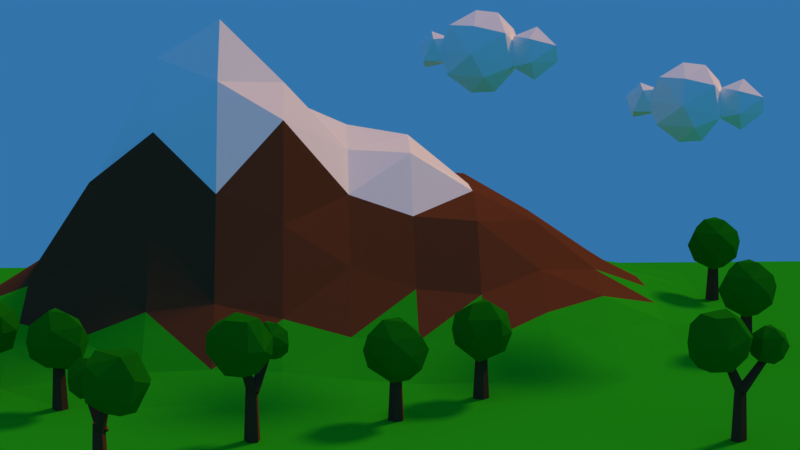 # Source: Low_Poly_Mountain.blend  (saved by Blender 2.78.0; exported with 4.5.12 LTS)
import bpy
from mathutils import Matrix  # noqa: F401  (used for matrix-valued properties, if any)

bpy.ops.wm.read_factory_settings(use_empty=True)
scene = bpy.context.scene
scene.name = 'Scene'

# ---- collections
col_collection_1 = bpy.data.collections.new('Collection 1'); scene.collection.children.link(col_collection_1)

# ---- materials (node trees are filled in below, after node groups)
mat_material_001 = bpy.data.materials.new('Material.001')
mat_material_001.alpha_threshold = 0.0
mat_material_001.use_transparent_shadow = False
mat_material_001.diffuse_color = (0.0, 0.0, 0.0, 1.0)
mat_material_001.roughness = 0.5
mat_material_001.specular_intensity = 0.0
mat_clouds = bpy.data.materials.new('Clouds')
mat_clouds.alpha_threshold = 0.0
mat_clouds.use_transparent_shadow = False
mat_clouds.diffuse_color = (1.0, 1.0, 1.0, 1.0)
mat_clouds.roughness = 0.5
mat_clouds.specular_intensity = 0.0
mat_leaves = bpy.data.materials.new('Leaves')
mat_leaves.alpha_threshold = 0.0
mat_leaves.use_transparent_shadow = False
mat_leaves.diffuse_color = (0.007555, 0.2079, 0.005294, 1.0)
mat_leaves.roughness = 0.5
mat_leaves.specular_intensity = 0.0
mat_tree_trunk = bpy.data.materials.new('Tree Trunk')
mat_tree_trunk.alpha_threshold = 0.0
mat_tree_trunk.use_transparent_shadow = False
mat_tree_trunk.diffuse_color = (0.147, 0.053, 0.027, 1.0)
mat_tree_trunk.roughness = 0.5
mat_tree_trunk.specular_intensity = 0.0
mat_ground = bpy.data.materials.new('Ground')
mat_ground.alpha_threshold = 0.0
mat_ground.use_transparent_shadow = False
mat_ground.diffuse_color = (0.01706, 0.4575, 0.01207, 1.0)
mat_ground.roughness = 0.5
mat_ground.specular_intensity = 0.0
mat_mountain_ground = bpy.data.materials.new('Mountain Ground')
mat_mountain_ground.alpha_threshold = 0.0
mat_mountain_ground.use_transparent_shadow = False
mat_mountain_ground.diffuse_color = (0.1523, 0.05049, 0.02206, 1.0)
mat_mountain_ground.roughness = 0.5
mat_mountain_ground.specular_intensity = 0.0
mat_mountain_snow = bpy.data.materials.new('Mountain Snow')
mat_mountain_snow.alpha_threshold = 0.0
mat_mountain_snow.use_transparent_shadow = False
mat_mountain_snow.diffuse_color = (1.0, 1.0, 1.0, 1.0)
mat_mountain_snow.roughness = 0.5
mat_mountain_snow.specular_intensity = 0.0

# ---- material node trees

# ---- world
world_world = bpy.data.worlds.new('World'); scene.world = world_world
world_world.use_nodes = True; world_world.node_tree.nodes.clear()
_N = world_world.node_tree.nodes; _L = world_world.node_tree.links
n0 = _N.new('ShaderNodeOutputWorld'); n0.name = 'World Output'; n0.location = (300, 300)
n1 = _N.new('ShaderNodeBackground'); n1.name = 'Background'; n1.location = (10, 300)
n1.inputs[0].default_value = (0.03235, 0.1749, 0.402, 1.0)
_L.new(n1.outputs[0], n0.inputs[0])
n0.is_active_output = True
world_world.color = (0.03235, 0.1749, 0.402)
world_world.use_sun_shadow = False
world_world.sun_shadow_jitter_overblur = 0.0
world_world.cycles.sampling_method = 'MANUAL'
world_world.light_settings.ao_factor = 0.81

# ---- cameras
cam_camera = bpy.data.cameras.new('Camera')
cam_camera.clip_end = 100.0
cam_camera.lens = 80.0
cam_camera.sensor_width = 32.0
cam_camera.sensor_height = 18.0
cam_camera.ortho_scale = 7.314
cam_camera.dof.focus_distance = 0.0
cam_camera.dof.aperture_fstop = 128.0

# ---- lights
light_sun = bpy.data.lights.new('Sun', 'SUN')
light_sun.color = (1.0, 0.446, 0.01325)
light_sun.transmission_factor = 0.0
light_sun.angle = 0.1993
light_sun.energy = 2.02
light_sun.shadow_buffer_clip_start = 0.5
light_sun.shadow_soft_size = 0.1
light_sun.shadow_cascade_max_distance = 1000.0

# ---- meshes
me_plane_001 = bpy.data.meshes.new('Plane.001')
me_plane_001.from_pydata([(-1.0, -1.0, 0.0), (1.0, -1.0, 0.0), (-1.0, 1.0, 0.0), (1.0, 1.0, 0.0)], [], [(0, 1, 3, 2)])
me_plane_001.materials.append(mat_material_001)
me_plane_001.use_remesh_preserve_volume = False
me_plane_001.use_remesh_preserve_attributes = False
me_plane_001.use_mirror_vertex_groups = False
me_plane_001.update()
me_icosphere_012 = bpy.data.meshes.new('Icosphere.012')
me_icosphere_012.from_pydata([(0.0, 0.0, -1.0), (0.7236, -0.5257, -0.4472), (-0.2764, -0.8506, -0.4472), (-0.8944, 0.0, -0.4472), (-0.2764, 0.8506, -0.4472), (0.7236, 0.5257, -0.4472), (0.2764, -0.8506, 0.4472), (-0.7236, -0.5257, 0.4472), (-0.7236, 0.5257, 0.4472), (0.2764, 0.8506, 0.4472), (0.8944, 0.0, 0.4472), (0.0, 0.0, 1.0), (-0.1625, -0.5, -0.8507), (0.4253, -0.309, -0.8507), (0.2629, -0.809, -0.5257), (0.8506, 0.0, -0.5257), (0.4253, 0.309, -0.8507), (-0.5257, 0.0, -0.8507), (-0.6882, -0.5, -0.5257), (-0.1625, 0.5, -0.8507), (-0.6882, 0.5, -0.5257), (0.2629, 0.809, -0.5257), (0.9511, -0.309, 0.0), (0.9511, 0.309, 0.0), (0.0, -1.0, 0.0), (0.5878, -0.809, 0.0), (-0.9511, -0.309, 0.0), (-0.5878, -0.809, 0.0), (-0.5878, 0.809, 0.0), (-0.9511, 0.309, 0.0), (0.5878, 0.809, 0.0), (0.0, 1.0, 0.0), (0.6882, -0.5, 0.5257), (-0.2629, -0.809, 0.5257), (-0.8506, 0.0, 0.5257), (-0.2629, 0.809, 0.5257), (0.6882, 0.5, 0.5257), (0.1625, -0.5, 0.8507), (0.5257, 0.0, 0.8507), (-0.4253, -0.309, 0.8507), (-0.4253, 0.309, 0.8507), (0.1625, 0.5, 0.8507), (0.09787, 1.603, 0.5125), (-0.2562, 1.488, 0.5125), (-0.2562, 1.116, 0.5125), (0.3167, 1.302, 0.5125), (0.09787, 1.001, 0.5125), (0.4146, 1.603, 0.3167), (-0.1584, 1.79, 0.3167), (-0.5125, 1.302, 0.3167), (-0.1584, 0.8148, 0.3167), (0.4146, 1.001, 0.3167), (1.136e-09, 1.905, -1.78e-10), (0.3541, 1.79, -1.78e-10), (-0.573, 1.488, -1.78e-10), (-0.3541, 1.79, -1.78e-10), (-0.3541, 0.8148, -1.78e-10), (-0.573, 1.116, -1.78e-10), (0.3541, 0.8148, -1.78e-10), (1.136e-09, 0.6997, -1.78e-10), (0.573, 1.488, -1.78e-10), (0.573, 1.116, -1.78e-10), (0.1584, 1.79, -0.3167), (-0.4146, 1.603, -0.3167), (-0.09787, 1.603, -0.5125), (-0.4146, 1.001, -0.3167), (-0.3167, 1.302, -0.5125), (0.2562, 1.488, -0.5125), (0.5125, 1.302, -0.3167), (0.1584, 0.8148, -0.3167), (0.2562, 1.116, -0.5125), (-0.09787, 1.001, -0.5125), (1.136e-09, 1.302, 0.6025), (0.5388, 1.302, 0.2694), (0.1665, 1.815, 0.2694), (-0.4359, 1.619, 0.2694), (-0.4359, 0.9854, 0.2694), (0.1665, 0.7897, 0.2694), (0.4359, 1.619, -0.2694), (-0.1665, 1.815, -0.2694), (-0.5388, 1.302, -0.2694), (-0.1665, 0.7897, -0.2694), (0.4359, 0.9854, -0.2694), (1.136e-09, 1.302, -0.6025), (0.07763, -0.8552, 0.4065), (-0.2032, -0.9464, 0.4065), (-0.2032, -1.242, 0.4065), (0.2512, -1.094, 0.4065), (0.07763, -1.333, 0.4065), (0.3289, -0.8552, 0.2512), (-0.1256, -0.7075, 0.2512), (-0.4065, -1.094, 0.2512), (-0.1256, -1.481, 0.2512), (0.3289, -1.333, 0.2512), (3.195e-10, -0.6162, -1.315e-09), (0.2809, -0.7075, -1.315e-09), (-0.4545, -0.9464, -1.315e-09), (-0.2809, -0.7075, -1.315e-09), (-0.2809, -1.481, -1.315e-09), (-0.4545, -1.242, -1.315e-09), (0.2809, -1.481, -1.315e-09), (3.195e-10, -1.572, -1.315e-09), (0.4545, -0.9464, -1.315e-09), (0.4545, -1.242, -1.315e-09), (0.1256, -0.7075, -0.2512), (-0.3289, -0.8552, -0.2512), (-0.07763, -0.8552, -0.4065), (-0.3289, -1.333, -0.2512), (-0.2512, -1.094, -0.4065), (0.2032, -0.9464, -0.4065), (0.4065, -1.094, -0.2512), (0.1256, -1.481, -0.2512), (0.2032, -1.242, -0.4065), (-0.07763, -1.333, -0.4065), (3.195e-10, -1.094, 0.4779), (0.4274, -1.094, 0.2137), (0.1321, -0.6876, 0.2137), (-0.3458, -0.8429, 0.2137), (-0.3458, -1.345, 0.2137), (0.1321, -1.501, 0.2137), (0.3458, -0.8429, -0.2137), (-0.1321, -0.6876, -0.2137), (-0.4274, -1.094, -0.2137), (-0.1321, -1.501, -0.2137), (0.3458, -1.345, -0.2137), (3.195e-10, -1.094, -0.4779)], [], [(0, 13, 12), (1, 13, 15), (0, 12, 17), (0, 17, 19), (0, 19, 16), (1, 15, 22), (2, 14, 24), (3, 18, 26), (4, 20, 28), (5, 21, 30), (1, 22, 25), (2, 24, 27), (3, 26, 29), (4, 28, 31), (5, 30, 23), (6, 32, 37), (7, 33, 39), (8, 34, 40), (9, 35, 41), (10, 36, 38), (38, 41, 11), (38, 36, 41), (36, 9, 41), (41, 40, 11), (41, 35, 40), (35, 8, 40), (40, 39, 11), (40, 34, 39), (34, 7, 39), (39, 37, 11), (39, 33, 37), (33, 6, 37), (37, 38, 11), (37, 32, 38), (32, 10, 38), (23, 36, 10), (23, 30, 36), (30, 9, 36), (31, 35, 9), (31, 28, 35), (28, 8, 35), (29, 34, 8), (29, 26, 34), (26, 7, 34), (27, 33, 7), (27, 24, 33), (24, 6, 33), (25, 32, 6), (25, 22, 32), (22, 10, 32), (30, 31, 9), (30, 21, 31), (21, 4, 31), (28, 29, 8), (28, 20, 29), (20, 3, 29), (26, 27, 7), (26, 18, 27), (18, 2, 27), (24, 25, 6), (24, 14, 25), (14, 1, 25), (22, 23, 10), (22, 15, 23), (15, 5, 23), (16, 21, 5), (16, 19, 21), (19, 4, 21), (19, 20, 4), (19, 17, 20), (17, 3, 20), (17, 18, 3), (17, 12, 18), (12, 2, 18), (15, 16, 5), (15, 13, 16), (13, 0, 16), (12, 14, 2), (12, 13, 14), (13, 1, 14), (71, 70, 69), (71, 81, 65), (70, 82, 69), (71, 69, 81), (70, 83, 67), (66, 71, 65), (64, 63, 79), (61, 68, 60), (65, 81, 56), (62, 79, 52), (66, 65, 80), (64, 79, 62), (61, 60, 73), (57, 65, 56), (53, 62, 52), (58, 51, 77), (54, 57, 49), (53, 74, 47), (46, 45, 72), (43, 49, 44), (42, 43, 72), (83, 70, 71), (50, 77, 46), (45, 42, 72), (82, 70, 68), (60, 53, 47), (45, 47, 42), (83, 71, 66), (54, 49, 75), (47, 74, 42), (83, 66, 64), (59, 77, 50), (42, 48, 43), (83, 64, 67), (48, 75, 43), (49, 76, 44), (79, 63, 55), (44, 50, 46), (46, 51, 45), (82, 68, 61), (60, 47, 73), (52, 48, 74), (81, 69, 59), (55, 75, 48), (57, 76, 49), (80, 65, 57), (56, 59, 50), (58, 61, 51), (78, 62, 53), (43, 44, 72), (51, 73, 45), (82, 61, 58), (63, 80, 54), (52, 55, 48), (81, 59, 56), (59, 69, 58), (56, 50, 76), (80, 57, 54), (67, 62, 78), (61, 73, 51), (76, 50, 44), (66, 80, 63), (44, 46, 72), (77, 51, 46), (53, 52, 74), (55, 54, 75), (78, 53, 60), (57, 56, 76), (59, 58, 77), (79, 55, 52), (69, 82, 58), (68, 78, 60), (73, 47, 45), (67, 64, 62), (55, 63, 54), (75, 49, 43), (68, 70, 67), (64, 66, 63), (74, 48, 42), (68, 67, 78), (113, 112, 111), (113, 123, 107), (112, 124, 111), (113, 111, 123), (112, 125, 109), (108, 113, 107), (106, 105, 121), (103, 110, 102), (107, 123, 98), (104, 121, 94), (108, 107, 122), (106, 121, 104), (103, 102, 115), (99, 107, 98), (95, 104, 94), (100, 93, 119), (96, 99, 91), (95, 116, 89), (88, 87, 114), (85, 91, 86), (84, 85, 114), (125, 112, 113), (92, 119, 88), (87, 84, 114), (124, 112, 110), (102, 95, 89), (87, 89, 84), (125, 113, 108), (96, 91, 117), (89, 116, 84), (125, 108, 106), (101, 119, 92), (84, 90, 85), (125, 106, 109), (90, 117, 85), (91, 118, 86), (121, 105, 97), (86, 92, 88), (88, 93, 87), (124, 110, 103), (102, 89, 115), (94, 90, 116), (123, 111, 101), (97, 117, 90), (99, 118, 91), (122, 107, 99), (98, 101, 92), (100, 103, 93), (120, 104, 95), (85, 86, 114), (93, 115, 87), (124, 103, 100), (105, 122, 96), (94, 97, 90), (123, 101, 98), (101, 111, 100), (98, 92, 118), (122, 99, 96), (109, 104, 120), (103, 115, 93), (118, 92, 86), (108, 122, 105), (86, 88, 114), (119, 93, 88), (95, 94, 116), (97, 96, 117), (120, 95, 102), (99, 98, 118), (101, 100, 119), (121, 97, 94), (111, 124, 100), (110, 120, 102), (115, 89, 87), (109, 106, 104), (97, 105, 96), (117, 91, 85), (110, 112, 109), (106, 108, 105), (116, 90, 84), (110, 109, 120)])
me_icosphere_012.materials.append(mat_clouds)
me_icosphere_012.use_remesh_preserve_volume = False
me_icosphere_012.use_remesh_preserve_attributes = False
me_icosphere_012.use_mirror_vertex_groups = False
me_icosphere_012.update()
me_icosphere_011 = bpy.data.meshes.new('Icosphere.011')
me_icosphere_011.from_pydata([(-0.001028, -3.52, -7.95), (-0.001028, -3.572, -6.969), (0.1254, -3.593, -7.946), (0.08108, -3.619, -6.969), (0.1254, -3.739, -7.951), (0.08108, -3.714, -6.969), (-0.001028, -3.812, -7.951), (-0.001028, -3.761, -6.969), (-0.1275, -3.739, -7.948), (-0.08313, -3.714, -6.969), (-0.1275, -3.593, -7.945), (-0.08313, -3.619, -6.969), (-0.1271, -3.273, -7.113), (0.0009122, -4.14, -6.457), (-0.4554, -3.811, -6.457), (-0.2838, -3.275, -6.457), (0.2786, -3.273, -6.457), (0.4545, -3.807, -6.457), (0.0464, -3.515, -6.205), (-0.04846, -3.807, -7.271), (-0.002967, -4.14, -7.018), (0.4533, -3.811, -7.018), (0.2236, -3.661, -7.251), (-0.4566, -3.807, -7.018), (-0.379, -3.529, -7.13), (0.2817, -3.275, -7.018), (0.5586, -3.661, -6.709), (-0.001027, -4.197, -6.738), (0.3141, -4.095, -6.738), (-0.3162, -4.095, -6.738), (-0.3162, -3.227, -6.738), (-0.5607, -3.661, -6.766), (0.3141, -3.227, -6.738), (-0.001027, -3.125, -6.738), (0.1807, -3.793, -6.224), (-0.2256, -3.661, -6.224)], [], [(0, 1, 3, 2), (2, 3, 5, 4), (4, 5, 7, 6), (6, 7, 9, 8), (3, 1, 11, 9, 7, 5), (8, 9, 11, 10), (10, 11, 1, 0), (0, 2, 4, 6, 8, 10), (19, 24, 12), (19, 12, 22), (12, 24, 30), (21, 26, 28), (20, 27, 29), (12, 30, 33), (25, 32, 26), (13, 17, 34), (14, 13, 35), (15, 14, 35), (16, 15, 18), (17, 16, 34), (34, 16, 18), (18, 15, 35), (35, 34, 18), (35, 13, 34), (26, 16, 17), (26, 32, 16), (33, 15, 16), (33, 30, 15), (31, 14, 15), (29, 13, 14), (29, 27, 13), (28, 17, 13), (28, 26, 17), (32, 33, 16), (32, 25, 33), (25, 12, 33), (30, 31, 15), (30, 24, 31), (24, 23, 31), (31, 29, 14), (31, 23, 29), (23, 20, 29), (27, 28, 13), (27, 20, 28), (20, 21, 28), (21, 25, 26), (22, 12, 25), (24, 19, 23), (19, 20, 23), (21, 22, 25), (19, 22, 20), (22, 21, 20)])
me_icosphere_011.polygons.foreach_set('material_index', [1, 1, 1, 1, 1, 1, 1, 1, 0, 0, 0, 0, 0, 0, 0, 0, 0, 0, 0, 0, 0, 0, 0, 0, 0, 0, 0, 0, 0, 0, 0, 0, 0, 0, 0, 0, 0, 0, 0, 0, 0, 0, 0, 0, 0, 0, 0, 0, 0, 0, 0, 0])
me_icosphere_011.materials.append(mat_leaves)
me_icosphere_011.materials.append(mat_tree_trunk)
me_icosphere_011.use_remesh_preserve_volume = False
me_icosphere_011.use_remesh_preserve_attributes = False
me_icosphere_011.use_mirror_vertex_groups = False
me_icosphere_011.update()
me_icosphere_010 = bpy.data.meshes.new('Icosphere.010')
me_icosphere_010.from_pydata([(0.104, 4.502, 0.8537), (0.4038, 1.406, -0.3446), (-0.7276, 2.551, -0.9296), (-1.49, 3.279, 0.4203), (-0.8297, 2.584, 1.84), (0.3407, 1.426, 1.367), (-1.21, 1.903, 0.8266), (1.498, 3.805, 0.1446), (1.608, 2.62, -0.3242), (1.555, 2.631, 1.388), (1.514, 3.681, 1.078), (0.4731, 3.769, -0.8961), (0.3034, 4.4, -0.2183), (0.387, 3.786, 1.874), (0.7432, 2.096, 1.893), (1.11, 1.911, -0.4334), (1.298, 1.7, 0.5353), (0.5532, 2.483, -1.051), (-1.01, 4.008, 0.436), (-0.4555, 3.612, -0.9214), (-0.6728, 3.513, 1.832), (-0.5086, 1.29, 0.6891), (-1.227, 2.027, -0.1072), (-0.2352, 0.724, -0.7007), (0.003618, -0.8923, 0.5238), (-0.8475, -0.2792, 0.5238), (-0.5274, 0.7197, 0.5238), (0.5215, 0.724, 0.5238), (0.8497, -0.2723, 0.5238), (0.08847, 0.2723, 0.9943), (-0.08847, -0.2723, -0.9943), (-0.003618, -0.8923, -0.5238), (0.8475, -0.2792, -0.5238), (0.4189, -1.072e-08, -0.9576), (-0.8497, -0.2723, -0.5238), (-0.705, 0.2462, -0.7314), (0.5274, 0.7197, -0.5238), (1.044, 1.276e-08, 0.05359), (0.0, -1.0, 0.0), (0.5878, -0.809, 0.0), (-0.5878, -0.809, 0.0), (-0.5878, 0.809, 0.0), (-1.044, 7.493e-09, -0.05359), (0.3226, 0.9928, 0.05359), (0.3389, -0.2462, 0.9577), (-0.4189, 6.919e-09, 0.9576), (0.2909, 1.875, -4.789), (0.2909, 1.746, -1.799), (0.7036, 1.575, -4.789), (0.5807, 1.535, -1.799), (0.546, 1.09, -4.789), (0.47, 1.194, -1.799), (0.03581, 1.09, -4.789), (0.1118, 1.194, -1.799), (-0.1218, 1.575, -4.789), (0.001132, 1.535, -1.799), (0.09973, 1.746, -2.05), (0.07243, 0.3477, -0.5416), (0.3967, 1.6, -2.167), (0.2809, 0.2457, -0.6238), (0.3112, 1.342, -2.388), (0.2209, 0.06445, -0.7791), (-0.03857, 1.328, -2.408), (-0.02467, 0.05431, -0.7929), (-0.1693, 1.577, -2.199), (-0.1164, 0.2293, -0.6462), (0.2888, 1.705, -2.331), (0.3558, 2.544, -0.4543), (0.5655, 1.508, -2.243), (0.5502, 2.406, -0.3927), (0.4467, 1.215, -2.092), (0.4667, 2.2, -0.2866), (0.09648, 1.23, -2.086), (0.2208, 2.211, -0.2826), (-0.00114, 1.533, -2.234), (0.1523, 2.424, -0.3863)], [], [(7, 12, 0), (7, 0, 10), (0, 12, 18), (9, 14, 16), (8, 15, 17), (0, 18, 20), (13, 20, 14), (1, 5, 21), (2, 1, 22), (3, 2, 22), (4, 3, 6), (5, 4, 21), (21, 4, 6), (6, 3, 22), (22, 21, 6), (22, 1, 21), (14, 4, 5), (14, 20, 4), (20, 3, 4), (20, 18, 3), (19, 2, 3), (17, 1, 2), (17, 15, 1), (16, 5, 1), (16, 14, 5), (13, 0, 20), (18, 19, 3), (18, 12, 19), (12, 11, 19), (19, 17, 2), (19, 11, 17), (11, 8, 17), (15, 16, 1), (15, 8, 16), (8, 9, 16), (9, 13, 14), (10, 0, 13), (12, 7, 11), (7, 8, 11), (9, 10, 13), (7, 10, 8), (10, 9, 8), (30, 35, 23), (30, 23, 33), (23, 35, 41), (32, 37, 39), (31, 38, 40), (23, 41, 43), (36, 43, 37), (24, 28, 44), (25, 24, 45), (26, 25, 45), (27, 26, 29), (28, 27, 44), (44, 27, 29), (29, 26, 45), (45, 44, 29), (45, 24, 44), (37, 27, 28), (37, 43, 27), (43, 26, 27), (43, 41, 26), (42, 25, 26), (40, 24, 25), (40, 38, 24), (39, 28, 24), (39, 37, 28), (36, 23, 43), (41, 42, 26), (41, 35, 42), (35, 34, 42), (42, 40, 25), (42, 34, 40), (34, 31, 40), (38, 39, 24), (38, 31, 39), (31, 32, 39), (32, 36, 37), (33, 23, 36), (35, 30, 34), (30, 31, 34), (32, 33, 36), (30, 33, 31), (33, 32, 31), (46, 47, 49, 48), (48, 49, 51, 50), (50, 51, 53, 52), (49, 47, 55, 53, 51), (52, 53, 55, 54), (54, 55, 47, 46), (46, 48, 50, 52, 54), (56, 57, 59, 58), (58, 59, 61, 60), (60, 61, 63, 62), (59, 57, 65, 63, 61), (62, 63, 65, 64), (64, 65, 57, 56), (56, 58, 60, 62, 64), (66, 67, 69, 68), (68, 69, 71, 70), (70, 71, 73, 72), (69, 67, 75, 73, 71), (72, 73, 75, 74), (74, 75, 67, 66), (66, 68, 70, 72, 74)])
me_icosphere_010.polygons.foreach_set('material_index', [0, 0, 0, 0, 0, 0, 0, 0, 0, 0, 0, 0, 0, 0, 0, 0, 0, 0, 0, 0, 0, 0, 0, 0, 0, 0, 0, 0, 0, 0, 0, 0, 0, 0, 0, 0, 0, 0, 0, 0, 0, 0, 0, 0, 0, 0, 0, 0, 0, 0, 0, 0, 0, 0, 0, 0, 0, 0, 0, 0, 0, 0, 0, 0, 0, 0, 0, 0, 0, 0, 0, 0, 0, 0, 0, 0, 0, 0, 0, 0, 0, 0, 0, 0, 1, 1, 1, 1, 1, 1, 1, 1, 1, 1, 1, 1, 1, 1, 1, 1, 1, 1, 1, 1, 1])
me_icosphere_010.materials.append(mat_leaves)
me_icosphere_010.materials.append(mat_tree_trunk)
me_icosphere_010.use_remesh_preserve_volume = False
me_icosphere_010.use_remesh_preserve_attributes = False
me_icosphere_010.use_mirror_vertex_groups = False
me_icosphere_010.update()
me_icosphere_009 = bpy.data.meshes.new('Icosphere.009')
me_icosphere_009.from_pydata([(0.104, 4.502, 0.8537), (0.4038, 1.406, -0.3446), (-0.7276, 2.551, -0.9296), (-1.49, 3.279, 0.4203), (-0.8297, 2.584, 1.84), (0.3407, 1.426, 1.367), (-1.21, 1.903, 0.8266), (1.498, 3.805, 0.1446), (1.608, 2.62, -0.3242), (1.555, 2.631, 1.388), (1.514, 3.681, 1.078), (0.4731, 3.769, -0.8961), (0.3034, 4.4, -0.2183), (0.387, 3.786, 1.874), (0.7432, 2.096, 1.893), (1.11, 1.911, -0.4334), (1.298, 1.7, 0.5353), (0.5532, 2.483, -1.051), (-1.01, 4.008, 0.436), (-0.4555, 3.612, -0.9214), (-0.6728, 3.513, 1.832), (-0.5086, 1.29, 0.6891), (-1.227, 2.027, -0.1072), (-0.2352, 0.724, -0.7007), (0.003618, -0.8923, 0.5238), (-0.8475, -0.2792, 0.5238), (-0.5274, 0.7197, 0.5238), (0.5215, 0.724, 0.5238), (0.8497, -0.2723, 0.5238), (0.08847, 0.2723, 0.9943), (-0.08847, -0.2723, -0.9943), (-0.003618, -0.8923, -0.5238), (0.8475, -0.2792, -0.5238), (0.4189, -1.072e-08, -0.9576), (-0.8497, -0.2723, -0.5238), (-0.705, 0.2462, -0.7314), (0.5274, 0.7197, -0.5238), (1.044, 1.276e-08, 0.05359), (0.0, -1.0, 0.0), (0.5878, -0.809, 0.0), (-0.5878, -0.809, 0.0), (-0.5878, 0.809, 0.0), (-1.044, 7.493e-09, -0.05359), (0.3226, 0.9928, 0.05359), (0.3389, -0.2462, 0.9577), (-0.4189, 6.919e-09, 0.9576), (0.2909, 1.875, -4.789), (0.2909, 1.746, -1.799), (0.7036, 1.575, -4.789), (0.5807, 1.535, -1.799), (0.546, 1.09, -4.789), (0.47, 1.194, -1.799), (0.03581, 1.09, -4.789), (0.1118, 1.194, -1.799), (-0.1218, 1.575, -4.789), (0.001132, 1.535, -1.799), (0.09973, 1.746, -2.05), (0.07243, 0.3477, -0.5416), (0.3967, 1.6, -2.167), (0.2809, 0.2457, -0.6238), (0.3112, 1.342, -2.388), (0.2209, 0.06445, -0.7791), (-0.03857, 1.328, -2.408), (-0.02467, 0.05431, -0.7929), (-0.1693, 1.577, -2.199), (-0.1164, 0.2293, -0.6462), (0.2888, 1.705, -2.331), (0.3558, 2.544, -0.4543), (0.5655, 1.508, -2.243), (0.5502, 2.406, -0.3927), (0.4467, 1.215, -2.092), (0.4667, 2.2, -0.2866), (0.09648, 1.23, -2.086), (0.2208, 2.211, -0.2826), (-0.00114, 1.533, -2.234), (0.1523, 2.424, -0.3863)], [], [(7, 12, 0), (7, 0, 10), (0, 12, 18), (9, 14, 16), (8, 15, 17), (0, 18, 20), (13, 20, 14), (1, 5, 21), (2, 1, 22), (3, 2, 22), (4, 3, 6), (5, 4, 21), (21, 4, 6), (6, 3, 22), (22, 21, 6), (22, 1, 21), (14, 4, 5), (14, 20, 4), (20, 3, 4), (20, 18, 3), (19, 2, 3), (17, 1, 2), (17, 15, 1), (16, 5, 1), (16, 14, 5), (13, 0, 20), (18, 19, 3), (18, 12, 19), (12, 11, 19), (19, 17, 2), (19, 11, 17), (11, 8, 17), (15, 16, 1), (15, 8, 16), (8, 9, 16), (9, 13, 14), (10, 0, 13), (12, 7, 11), (7, 8, 11), (9, 10, 13), (7, 10, 8), (10, 9, 8), (30, 35, 23), (30, 23, 33), (23, 35, 41), (32, 37, 39), (31, 38, 40), (23, 41, 43), (36, 43, 37), (24, 28, 44), (25, 24, 45), (26, 25, 45), (27, 26, 29), (28, 27, 44), (44, 27, 29), (29, 26, 45), (45, 44, 29), (45, 24, 44), (37, 27, 28), (37, 43, 27), (43, 26, 27), (43, 41, 26), (42, 25, 26), (40, 24, 25), (40, 38, 24), (39, 28, 24), (39, 37, 28), (36, 23, 43), (41, 42, 26), (41, 35, 42), (35, 34, 42), (42, 40, 25), (42, 34, 40), (34, 31, 40), (38, 39, 24), (38, 31, 39), (31, 32, 39), (32, 36, 37), (33, 23, 36), (35, 30, 34), (30, 31, 34), (32, 33, 36), (30, 33, 31), (33, 32, 31), (46, 47, 49, 48), (48, 49, 51, 50), (50, 51, 53, 52), (49, 47, 55, 53, 51), (52, 53, 55, 54), (54, 55, 47, 46), (46, 48, 50, 52, 54), (56, 57, 59, 58), (58, 59, 61, 60), (60, 61, 63, 62), (59, 57, 65, 63, 61), (62, 63, 65, 64), (64, 65, 57, 56), (56, 58, 60, 62, 64), (66, 67, 69, 68), (68, 69, 71, 70), (70, 71, 73, 72), (69, 67, 75, 73, 71), (72, 73, 75, 74), (74, 75, 67, 66), (66, 68, 70, 72, 74)])
me_icosphere_009.polygons.foreach_set('material_index', [0, 0, 0, 0, 0, 0, 0, 0, 0, 0, 0, 0, 0, 0, 0, 0, 0, 0, 0, 0, 0, 0, 0, 0, 0, 0, 0, 0, 0, 0, 0, 0, 0, 0, 0, 0, 0, 0, 0, 0, 0, 0, 0, 0, 0, 0, 0, 0, 0, 0, 0, 0, 0, 0, 0, 0, 0, 0, 0, 0, 0, 0, 0, 0, 0, 0, 0, 0, 0, 0, 0, 0, 0, 0, 0, 0, 0, 0, 0, 0, 0, 0, 0, 0, 1, 1, 1, 1, 1, 1, 1, 1, 1, 1, 1, 1, 1, 1, 1, 1, 1, 1, 1, 1, 1])
me_icosphere_009.materials.append(mat_leaves)
me_icosphere_009.materials.append(mat_tree_trunk)
me_icosphere_009.use_remesh_preserve_volume = False
me_icosphere_009.use_remesh_preserve_attributes = False
me_icosphere_009.use_mirror_vertex_groups = False
me_icosphere_009.update()
me_icosphere_008 = bpy.data.meshes.new('Icosphere.008')
me_icosphere_008.from_pydata([(-0.001028, -3.52, -7.95), (-0.001028, -3.572, -6.969), (0.1254, -3.593, -7.946), (0.08108, -3.619, -6.969), (0.1254, -3.739, -7.951), (0.08108, -3.714, -6.969), (-0.001028, -3.812, -7.951), (-0.001028, -3.761, -6.969), (-0.1275, -3.739, -7.948), (-0.08313, -3.714, -6.969), (-0.1275, -3.593, -7.945), (-0.08313, -3.619, -6.969), (-0.1271, -3.273, -7.113), (0.0009122, -4.14, -6.457), (-0.4554, -3.811, -6.457), (-0.2838, -3.275, -6.457), (0.2786, -3.273, -6.457), (0.4545, -3.807, -6.457), (0.0464, -3.515, -6.205), (-0.04846, -3.807, -7.271), (-0.002967, -4.14, -7.018), (0.4533, -3.811, -7.018), (0.2236, -3.661, -7.251), (-0.4566, -3.807, -7.018), (-0.379, -3.529, -7.13), (0.2817, -3.275, -7.018), (0.5586, -3.661, -6.709), (-0.001027, -4.197, -6.738), (0.3141, -4.095, -6.738), (-0.3162, -4.095, -6.738), (-0.3162, -3.227, -6.738), (-0.5607, -3.661, -6.766), (0.3141, -3.227, -6.738), (-0.001027, -3.125, -6.738), (0.1807, -3.793, -6.224), (-0.2256, -3.661, -6.224)], [], [(0, 1, 3, 2), (2, 3, 5, 4), (4, 5, 7, 6), (6, 7, 9, 8), (3, 1, 11, 9, 7, 5), (8, 9, 11, 10), (10, 11, 1, 0), (0, 2, 4, 6, 8, 10), (19, 24, 12), (19, 12, 22), (12, 24, 30), (21, 26, 28), (20, 27, 29), (12, 30, 33), (25, 32, 26), (13, 17, 34), (14, 13, 35), (15, 14, 35), (16, 15, 18), (17, 16, 34), (34, 16, 18), (18, 15, 35), (35, 34, 18), (35, 13, 34), (26, 16, 17), (26, 32, 16), (33, 15, 16), (33, 30, 15), (31, 14, 15), (29, 13, 14), (29, 27, 13), (28, 17, 13), (28, 26, 17), (32, 33, 16), (32, 25, 33), (25, 12, 33), (30, 31, 15), (30, 24, 31), (24, 23, 31), (31, 29, 14), (31, 23, 29), (23, 20, 29), (27, 28, 13), (27, 20, 28), (20, 21, 28), (21, 25, 26), (22, 12, 25), (24, 19, 23), (19, 20, 23), (21, 22, 25), (19, 22, 20), (22, 21, 20)])
me_icosphere_008.polygons.foreach_set('material_index', [1, 1, 1, 1, 1, 1, 1, 1, 0, 0, 0, 0, 0, 0, 0, 0, 0, 0, 0, 0, 0, 0, 0, 0, 0, 0, 0, 0, 0, 0, 0, 0, 0, 0, 0, 0, 0, 0, 0, 0, 0, 0, 0, 0, 0, 0, 0, 0, 0, 0, 0, 0])
me_icosphere_008.materials.append(mat_leaves)
me_icosphere_008.materials.append(mat_tree_trunk)
me_icosphere_008.use_remesh_preserve_volume = False
me_icosphere_008.use_remesh_preserve_attributes = False
me_icosphere_008.use_mirror_vertex_groups = False
me_icosphere_008.update()
me_icosphere_007 = bpy.data.meshes.new('Icosphere.007')
me_icosphere_007.from_pydata([(-0.09731, -3.769, -7.95), (-0.06345, -3.731, -6.969), (-0.1439, -3.631, -7.946), (-0.09371, -3.641, -6.969), (-0.04739, -3.521, -7.951), (-0.03103, -3.57, -6.969), (0.09577, -3.55, -7.951), (0.06191, -3.588, -6.969), (0.1424, -3.688, -7.948), (0.09217, -3.678, -6.969), (0.04585, -3.798, -7.945), (0.0295, -3.749, -6.969), (-0.1663, -4.038, -7.113), (0.3105, -3.303, -6.457), (0.4356, -3.852, -6.457), (-0.04723, -4.14, -6.457), (-0.4707, -3.77, -6.457), (-0.2496, -3.253, -6.457), (-0.1364, -3.742, -6.205), (0.1278, -3.585, -7.271), (0.3134, -3.306, -7.018), (-0.2462, -3.251, -7.018), (-0.1728, -3.515, -7.251), (0.4341, -3.855, -7.018), (0.192, -4.012, -7.13), (-0.4715, -3.766, -7.018), (-0.4242, -3.293, -6.709), (0.3502, -3.261, -6.738), (0.04603, -3.13, -6.738), (0.5189, -3.546, -6.738), (-0.05458, -4.197, -6.738), (0.4156, -4.033, -6.766), (-0.5275, -3.781, -6.738), (-0.3587, -4.066, -6.738), (-0.05333, -3.444, -6.224), (0.1642, -3.812, -6.224)], [], [(0, 1, 3, 2), (2, 3, 5, 4), (4, 5, 7, 6), (6, 7, 9, 8), (3, 1, 11, 9, 7, 5), (8, 9, 11, 10), (10, 11, 1, 0), (0, 2, 4, 6, 8, 10), (19, 24, 12), (19, 12, 22), (12, 24, 30), (21, 26, 28), (20, 27, 29), (12, 30, 33), (25, 32, 26), (13, 17, 34), (14, 13, 35), (15, 14, 35), (16, 15, 18), (17, 16, 34), (34, 16, 18), (18, 15, 35), (35, 34, 18), (35, 13, 34), (26, 16, 17), (26, 32, 16), (33, 15, 16), (33, 30, 15), (31, 14, 15), (29, 13, 14), (29, 27, 13), (28, 17, 13), (28, 26, 17), (32, 33, 16), (32, 25, 33), (25, 12, 33), (30, 31, 15), (30, 24, 31), (24, 23, 31), (31, 29, 14), (31, 23, 29), (23, 20, 29), (27, 28, 13), (27, 20, 28), (20, 21, 28), (21, 25, 26), (22, 12, 25), (24, 19, 23), (19, 20, 23), (21, 22, 25), (19, 22, 20), (22, 21, 20)])
me_icosphere_007.polygons.foreach_set('material_index', [1, 1, 1, 1, 1, 1, 1, 1, 0, 0, 0, 0, 0, 0, 0, 0, 0, 0, 0, 0, 0, 0, 0, 0, 0, 0, 0, 0, 0, 0, 0, 0, 0, 0, 0, 0, 0, 0, 0, 0, 0, 0, 0, 0, 0, 0, 0, 0, 0, 0, 0, 0])
me_icosphere_007.materials.append(mat_leaves)
me_icosphere_007.materials.append(mat_tree_trunk)
me_icosphere_007.use_remesh_preserve_volume = False
me_icosphere_007.use_remesh_preserve_attributes = False
me_icosphere_007.use_mirror_vertex_groups = False
me_icosphere_007.update()
me_icosphere_006 = bpy.data.meshes.new('Icosphere.006')
me_icosphere_006.from_pydata([(0.1328, -3.708, -7.95), (0.08415, -3.692, -6.969), (0.02407, -3.806, -7.946), (0.01354, -3.756, -6.969), (-0.1147, -3.76, -7.951), (-0.07656, -3.726, -6.969), (-0.1447, -3.617, -7.951), (-0.09604, -3.633, -6.969), (-0.03596, -3.52, -7.948), (-0.02543, -3.57, -6.969), (0.1028, -3.565, -7.945), (0.06467, -3.6, -6.969), (0.4072, -3.666, -7.113), (-0.4561, -3.517, -6.457), (-0.001672, -3.186, -6.457), (0.4538, -3.516, -6.457), (0.2809, -4.051, -6.457), (-0.2815, -4.052, -6.457), (0.1231, -3.755, -6.205), (-0.1249, -3.574, -7.271), (-0.4549, -3.514, -7.018), (-0.2846, -4.05, -7.018), (-0.07083, -3.878, -7.251), (0.002209, -3.186, -7.018), (0.2422, -3.347, -7.13), (0.2778, -4.053, -7.018), (-0.1752, -4.196, -6.709), (-0.5104, -3.498, -6.738), (-0.5112, -3.829, -6.738), (-0.315, -3.23, -6.738), (0.5094, -3.5, -6.738), (0.1733, -3.133, -6.766), (0.3132, -4.099, -6.738), (0.5086, -3.832, -6.738), (-0.1829, -3.796, -6.224), (0.06902, -3.451, -6.224)], [], [(0, 1, 3, 2), (2, 3, 5, 4), (4, 5, 7, 6), (6, 7, 9, 8), (3, 1, 11, 9, 7, 5), (8, 9, 11, 10), (10, 11, 1, 0), (0, 2, 4, 6, 8, 10), (19, 24, 12), (19, 12, 22), (12, 24, 30), (21, 26, 28), (20, 27, 29), (12, 30, 33), (25, 32, 26), (13, 17, 34), (14, 13, 35), (15, 14, 35), (16, 15, 18), (17, 16, 34), (34, 16, 18), (18, 15, 35), (35, 34, 18), (35, 13, 34), (26, 16, 17), (26, 32, 16), (33, 15, 16), (33, 30, 15), (31, 14, 15), (29, 13, 14), (29, 27, 13), (28, 17, 13), (28, 26, 17), (32, 33, 16), (32, 25, 33), (25, 12, 33), (30, 31, 15), (30, 24, 31), (24, 23, 31), (31, 29, 14), (31, 23, 29), (23, 20, 29), (27, 28, 13), (27, 20, 28), (20, 21, 28), (21, 25, 26), (22, 12, 25), (24, 19, 23), (19, 20, 23), (21, 22, 25), (19, 22, 20), (22, 21, 20)])
me_icosphere_006.polygons.foreach_set('material_index', [1, 1, 1, 1, 1, 1, 1, 1, 0, 0, 0, 0, 0, 0, 0, 0, 0, 0, 0, 0, 0, 0, 0, 0, 0, 0, 0, 0, 0, 0, 0, 0, 0, 0, 0, 0, 0, 0, 0, 0, 0, 0, 0, 0, 0, 0, 0, 0, 0, 0, 0, 0])
me_icosphere_006.materials.append(mat_leaves)
me_icosphere_006.materials.append(mat_tree_trunk)
me_icosphere_006.use_remesh_preserve_volume = False
me_icosphere_006.use_remesh_preserve_attributes = False
me_icosphere_006.use_mirror_vertex_groups = False
me_icosphere_006.update()
me_icosphere_005 = bpy.data.meshes.new('Icosphere.005')
me_icosphere_005.from_pydata([(-0.001028, -3.52, -7.95), (-0.001028, -3.572, -6.969), (0.1254, -3.593, -7.946), (0.08108, -3.619, -6.969), (0.1254, -3.739, -7.951), (0.08108, -3.714, -6.969), (-0.001028, -3.812, -7.951), (-0.001028, -3.761, -6.969), (-0.1275, -3.739, -7.948), (-0.08313, -3.714, -6.969), (-0.1275, -3.593, -7.945), (-0.08313, -3.619, -6.969), (-0.1271, -3.273, -7.113), (0.0009122, -4.14, -6.457), (-0.4554, -3.811, -6.457), (-0.2838, -3.275, -6.457), (0.2786, -3.273, -6.457), (0.4545, -3.807, -6.457), (0.0464, -3.515, -6.205), (-0.04846, -3.807, -7.271), (-0.002967, -4.14, -7.018), (0.4533, -3.811, -7.018), (0.2236, -3.661, -7.251), (-0.4566, -3.807, -7.018), (-0.379, -3.529, -7.13), (0.2817, -3.275, -7.018), (0.5586, -3.661, -6.709), (-0.001027, -4.197, -6.738), (0.3141, -4.095, -6.738), (-0.3162, -4.095, -6.738), (-0.3162, -3.227, -6.738), (-0.5607, -3.661, -6.766), (0.3141, -3.227, -6.738), (-0.001027, -3.125, -6.738), (0.1807, -3.793, -6.224), (-0.2256, -3.661, -6.224)], [], [(0, 1, 3, 2), (2, 3, 5, 4), (4, 5, 7, 6), (6, 7, 9, 8), (3, 1, 11, 9, 7, 5), (8, 9, 11, 10), (10, 11, 1, 0), (0, 2, 4, 6, 8, 10), (19, 24, 12), (19, 12, 22), (12, 24, 30), (21, 26, 28), (20, 27, 29), (12, 30, 33), (25, 32, 26), (13, 17, 34), (14, 13, 35), (15, 14, 35), (16, 15, 18), (17, 16, 34), (34, 16, 18), (18, 15, 35), (35, 34, 18), (35, 13, 34), (26, 16, 17), (26, 32, 16), (33, 15, 16), (33, 30, 15), (31, 14, 15), (29, 13, 14), (29, 27, 13), (28, 17, 13), (28, 26, 17), (32, 33, 16), (32, 25, 33), (25, 12, 33), (30, 31, 15), (30, 24, 31), (24, 23, 31), (31, 29, 14), (31, 23, 29), (23, 20, 29), (27, 28, 13), (27, 20, 28), (20, 21, 28), (21, 25, 26), (22, 12, 25), (24, 19, 23), (19, 20, 23), (21, 22, 25), (19, 22, 20), (22, 21, 20)])
me_icosphere_005.polygons.foreach_set('material_index', [1, 1, 1, 1, 1, 1, 1, 1, 0, 0, 0, 0, 0, 0, 0, 0, 0, 0, 0, 0, 0, 0, 0, 0, 0, 0, 0, 0, 0, 0, 0, 0, 0, 0, 0, 0, 0, 0, 0, 0, 0, 0, 0, 0, 0, 0, 0, 0, 0, 0, 0, 0])
me_icosphere_005.materials.append(mat_leaves)
me_icosphere_005.materials.append(mat_tree_trunk)
me_icosphere_005.use_remesh_preserve_volume = False
me_icosphere_005.use_remesh_preserve_attributes = False
me_icosphere_005.use_mirror_vertex_groups = False
me_icosphere_005.update()
me_icosphere_004 = bpy.data.meshes.new('Icosphere.004')
me_icosphere_004.from_pydata([(0.134, -3.705, -7.95), (0.08494, -3.69, -6.969), (0.02803, -3.805, -7.946), (0.01611, -3.755, -6.969), (-0.112, -3.763, -7.951), (-0.07477, -3.728, -6.969), (-0.1459, -3.621, -7.951), (-0.09683, -3.636, -6.969), (-0.03992, -3.521, -7.948), (-0.028, -3.571, -6.969), (0.1001, -3.563, -7.945), (0.06288, -3.598, -6.969), (0.4072, -3.654, -7.113), (-0.46, -3.53, -6.457), (-0.01494, -3.186, -6.457), (0.4496, -3.503, -6.457), (0.2916, -4.043, -6.457), (-0.2705, -4.06, -6.457), (0.1256, -3.752, -6.205), (-0.1273, -3.578, -7.271), (-0.4589, -3.526, -7.018), (-0.2737, -4.057, -7.018), (-0.06482, -3.88, -7.251), (-0.01106, -3.186, -7.018), (0.2333, -3.34, -7.13), (0.2885, -4.045, -7.018), (-0.1602, -4.201, -6.709), (-0.5148, -3.512, -6.738), (-0.5064, -3.843, -6.738), (-0.3269, -3.239, -6.738), (0.5047, -3.486, -6.738), (0.1585, -3.128, -6.766), (0.3252, -4.09, -6.738), (0.5131, -3.817, -6.738), (-0.1791, -3.801, -6.224), (0.0631, -3.449, -6.224)], [], [(0, 1, 3, 2), (2, 3, 5, 4), (4, 5, 7, 6), (6, 7, 9, 8), (3, 1, 11, 9, 7, 5), (8, 9, 11, 10), (10, 11, 1, 0), (0, 2, 4, 6, 8, 10), (19, 24, 12), (19, 12, 22), (12, 24, 30), (21, 26, 28), (20, 27, 29), (12, 30, 33), (25, 32, 26), (13, 17, 34), (14, 13, 35), (15, 14, 35), (16, 15, 18), (17, 16, 34), (34, 16, 18), (18, 15, 35), (35, 34, 18), (35, 13, 34), (26, 16, 17), (26, 32, 16), (33, 15, 16), (33, 30, 15), (31, 14, 15), (29, 13, 14), (29, 27, 13), (28, 17, 13), (28, 26, 17), (32, 33, 16), (32, 25, 33), (25, 12, 33), (30, 31, 15), (30, 24, 31), (24, 23, 31), (31, 29, 14), (31, 23, 29), (23, 20, 29), (27, 28, 13), (27, 20, 28), (20, 21, 28), (21, 25, 26), (22, 12, 25), (24, 19, 23), (19, 20, 23), (21, 22, 25), (19, 22, 20), (22, 21, 20)])
me_icosphere_004.polygons.foreach_set('material_index', [1, 1, 1, 1, 1, 1, 1, 1, 0, 0, 0, 0, 0, 0, 0, 0, 0, 0, 0, 0, 0, 0, 0, 0, 0, 0, 0, 0, 0, 0, 0, 0, 0, 0, 0, 0, 0, 0, 0, 0, 0, 0, 0, 0, 0, 0, 0, 0, 0, 0, 0, 0])
me_icosphere_004.materials.append(mat_leaves)
me_icosphere_004.materials.append(mat_tree_trunk)
me_icosphere_004.use_remesh_preserve_volume = False
me_icosphere_004.use_remesh_preserve_attributes = False
me_icosphere_004.use_mirror_vertex_groups = False
me_icosphere_004.update()
me_icosphere_003 = bpy.data.meshes.new('Icosphere.003')
me_icosphere_003.from_pydata([(0.0, 0.0, -1.0), (0.7236, -0.5257, -0.4472), (-0.2764, -0.8506, -0.4472), (-0.8944, 0.0, -0.4472), (-0.2764, 0.8506, -0.4472), (0.7236, 0.5257, -0.4472), (0.2764, -0.8506, 0.4472), (-0.7236, -0.5257, 0.4472), (-0.7236, 0.5257, 0.4472), (0.2764, 0.8506, 0.4472), (0.8944, 0.0, 0.4472), (0.0, 0.0, 1.0), (-0.1625, -0.5, -0.8507), (0.4253, -0.309, -0.8507), (0.2629, -0.809, -0.5257), (0.8506, 0.0, -0.5257), (0.4253, 0.309, -0.8507), (-0.5257, 0.0, -0.8507), (-0.6882, -0.5, -0.5257), (-0.1625, 0.5, -0.8507), (-0.6882, 0.5, -0.5257), (0.2629, 0.809, -0.5257), (0.9511, -0.309, 0.0), (0.9511, 0.309, 0.0), (0.0, -1.0, 0.0), (0.5878, -0.809, 0.0), (-0.9511, -0.309, 0.0), (-0.5878, -0.809, 0.0), (-0.5878, 0.809, 0.0), (-0.9511, 0.309, 0.0), (0.5878, 0.809, 0.0), (0.0, 1.0, 0.0), (0.6882, -0.5, 0.5257), (-0.2629, -0.809, 0.5257), (-0.8506, 0.0, 0.5257), (-0.2629, 0.809, 0.5257), (0.6882, 0.5, 0.5257), (0.1625, -0.5, 0.8507), (0.5257, 0.0, 0.8507), (-0.4253, -0.309, 0.8507), (-0.4253, 0.309, 0.8507), (0.1625, 0.5, 0.8507), (0.09787, 1.603, 0.5125), (-0.2562, 1.488, 0.5125), (-0.2562, 1.116, 0.5125), (0.3167, 1.302, 0.5125), (0.09787, 1.001, 0.5125), (0.4146, 1.603, 0.3167), (-0.1584, 1.79, 0.3167), (-0.5125, 1.302, 0.3167), (-0.1584, 0.8148, 0.3167), (0.4146, 1.001, 0.3167), (1.136e-09, 1.905, -1.78e-10), (0.3541, 1.79, -1.78e-10), (-0.573, 1.488, -1.78e-10), (-0.3541, 1.79, -1.78e-10), (-0.3541, 0.8148, -1.78e-10), (-0.573, 1.116, -1.78e-10), (0.3541, 0.8148, -1.78e-10), (1.136e-09, 0.6997, -1.78e-10), (0.573, 1.488, -1.78e-10), (0.573, 1.116, -1.78e-10), (0.1584, 1.79, -0.3167), (-0.4146, 1.603, -0.3167), (-0.09787, 1.603, -0.5125), (-0.4146, 1.001, -0.3167), (-0.3167, 1.302, -0.5125), (0.2562, 1.488, -0.5125), (0.5125, 1.302, -0.3167), (0.1584, 0.8148, -0.3167), (0.2562, 1.116, -0.5125), (-0.09787, 1.001, -0.5125), (1.136e-09, 1.302, 0.6025), (0.5388, 1.302, 0.2694), (0.1665, 1.815, 0.2694), (-0.4359, 1.619, 0.2694), (-0.4359, 0.9854, 0.2694), (0.1665, 0.7897, 0.2694), (0.4359, 1.619, -0.2694), (-0.1665, 1.815, -0.2694), (-0.5388, 1.302, -0.2694), (-0.1665, 0.7897, -0.2694), (0.4359, 0.9854, -0.2694), (1.136e-09, 1.302, -0.6025), (0.07763, -0.8552, 0.4065), (-0.2032, -0.9464, 0.4065), (-0.2032, -1.242, 0.4065), (0.2512, -1.094, 0.4065), (0.07763, -1.333, 0.4065), (0.3289, -0.8552, 0.2512), (-0.1256, -0.7075, 0.2512), (-0.4065, -1.094, 0.2512), (-0.1256, -1.481, 0.2512), (0.3289, -1.333, 0.2512), (3.195e-10, -0.6162, -1.315e-09), (0.2809, -0.7075, -1.315e-09), (-0.4545, -0.9464, -1.315e-09), (-0.2809, -0.7075, -1.315e-09), (-0.2809, -1.481, -1.315e-09), (-0.4545, -1.242, -1.315e-09), (0.2809, -1.481, -1.315e-09), (3.195e-10, -1.572, -1.315e-09), (0.4545, -0.9464, -1.315e-09), (0.4545, -1.242, -1.315e-09), (0.1256, -0.7075, -0.2512), (-0.3289, -0.8552, -0.2512), (-0.07763, -0.8552, -0.4065), (-0.3289, -1.333, -0.2512), (-0.2512, -1.094, -0.4065), (0.2032, -0.9464, -0.4065), (0.4065, -1.094, -0.2512), (0.1256, -1.481, -0.2512), (0.2032, -1.242, -0.4065), (-0.07763, -1.333, -0.4065), (3.195e-10, -1.094, 0.4779), (0.4274, -1.094, 0.2137), (0.1321, -0.6876, 0.2137), (-0.3458, -0.8429, 0.2137), (-0.3458, -1.345, 0.2137), (0.1321, -1.501, 0.2137), (0.3458, -0.8429, -0.2137), (-0.1321, -0.6876, -0.2137), (-0.4274, -1.094, -0.2137), (-0.1321, -1.501, -0.2137), (0.3458, -1.345, -0.2137), (3.195e-10, -1.094, -0.4779)], [], [(0, 13, 12), (1, 13, 15), (0, 12, 17), (0, 17, 19), (0, 19, 16), (1, 15, 22), (2, 14, 24), (3, 18, 26), (4, 20, 28), (5, 21, 30), (1, 22, 25), (2, 24, 27), (3, 26, 29), (4, 28, 31), (5, 30, 23), (6, 32, 37), (7, 33, 39), (8, 34, 40), (9, 35, 41), (10, 36, 38), (38, 41, 11), (38, 36, 41), (36, 9, 41), (41, 40, 11), (41, 35, 40), (35, 8, 40), (40, 39, 11), (40, 34, 39), (34, 7, 39), (39, 37, 11), (39, 33, 37), (33, 6, 37), (37, 38, 11), (37, 32, 38), (32, 10, 38), (23, 36, 10), (23, 30, 36), (30, 9, 36), (31, 35, 9), (31, 28, 35), (28, 8, 35), (29, 34, 8), (29, 26, 34), (26, 7, 34), (27, 33, 7), (27, 24, 33), (24, 6, 33), (25, 32, 6), (25, 22, 32), (22, 10, 32), (30, 31, 9), (30, 21, 31), (21, 4, 31), (28, 29, 8), (28, 20, 29), (20, 3, 29), (26, 27, 7), (26, 18, 27), (18, 2, 27), (24, 25, 6), (24, 14, 25), (14, 1, 25), (22, 23, 10), (22, 15, 23), (15, 5, 23), (16, 21, 5), (16, 19, 21), (19, 4, 21), (19, 20, 4), (19, 17, 20), (17, 3, 20), (17, 18, 3), (17, 12, 18), (12, 2, 18), (15, 16, 5), (15, 13, 16), (13, 0, 16), (12, 14, 2), (12, 13, 14), (13, 1, 14), (71, 70, 69), (71, 81, 65), (70, 82, 69), (71, 69, 81), (70, 83, 67), (66, 71, 65), (64, 63, 79), (61, 68, 60), (65, 81, 56), (62, 79, 52), (66, 65, 80), (64, 79, 62), (61, 60, 73), (57, 65, 56), (53, 62, 52), (58, 51, 77), (54, 57, 49), (53, 74, 47), (46, 45, 72), (43, 49, 44), (42, 43, 72), (83, 70, 71), (50, 77, 46), (45, 42, 72), (82, 70, 68), (60, 53, 47), (45, 47, 42), (83, 71, 66), (54, 49, 75), (47, 74, 42), (83, 66, 64), (59, 77, 50), (42, 48, 43), (83, 64, 67), (48, 75, 43), (49, 76, 44), (79, 63, 55), (44, 50, 46), (46, 51, 45), (82, 68, 61), (60, 47, 73), (52, 48, 74), (81, 69, 59), (55, 75, 48), (57, 76, 49), (80, 65, 57), (56, 59, 50), (58, 61, 51), (78, 62, 53), (43, 44, 72), (51, 73, 45), (82, 61, 58), (63, 80, 54), (52, 55, 48), (81, 59, 56), (59, 69, 58), (56, 50, 76), (80, 57, 54), (67, 62, 78), (61, 73, 51), (76, 50, 44), (66, 80, 63), (44, 46, 72), (77, 51, 46), (53, 52, 74), (55, 54, 75), (78, 53, 60), (57, 56, 76), (59, 58, 77), (79, 55, 52), (69, 82, 58), (68, 78, 60), (73, 47, 45), (67, 64, 62), (55, 63, 54), (75, 49, 43), (68, 70, 67), (64, 66, 63), (74, 48, 42), (68, 67, 78), (113, 112, 111), (113, 123, 107), (112, 124, 111), (113, 111, 123), (112, 125, 109), (108, 113, 107), (106, 105, 121), (103, 110, 102), (107, 123, 98), (104, 121, 94), (108, 107, 122), (106, 121, 104), (103, 102, 115), (99, 107, 98), (95, 104, 94), (100, 93, 119), (96, 99, 91), (95, 116, 89), (88, 87, 114), (85, 91, 86), (84, 85, 114), (125, 112, 113), (92, 119, 88), (87, 84, 114), (124, 112, 110), (102, 95, 89), (87, 89, 84), (125, 113, 108), (96, 91, 117), (89, 116, 84), (125, 108, 106), (101, 119, 92), (84, 90, 85), (125, 106, 109), (90, 117, 85), (91, 118, 86), (121, 105, 97), (86, 92, 88), (88, 93, 87), (124, 110, 103), (102, 89, 115), (94, 90, 116), (123, 111, 101), (97, 117, 90), (99, 118, 91), (122, 107, 99), (98, 101, 92), (100, 103, 93), (120, 104, 95), (85, 86, 114), (93, 115, 87), (124, 103, 100), (105, 122, 96), (94, 97, 90), (123, 101, 98), (101, 111, 100), (98, 92, 118), (122, 99, 96), (109, 104, 120), (103, 115, 93), (118, 92, 86), (108, 122, 105), (86, 88, 114), (119, 93, 88), (95, 94, 116), (97, 96, 117), (120, 95, 102), (99, 98, 118), (101, 100, 119), (121, 97, 94), (111, 124, 100), (110, 120, 102), (115, 89, 87), (109, 106, 104), (97, 105, 96), (117, 91, 85), (110, 112, 109), (106, 108, 105), (116, 90, 84), (110, 109, 120)])
me_icosphere_003.materials.append(mat_clouds)
me_icosphere_003.use_remesh_preserve_volume = False
me_icosphere_003.use_remesh_preserve_attributes = False
me_icosphere_003.use_mirror_vertex_groups = False
me_icosphere_003.update()
me_icosphere_001 = bpy.data.meshes.new('Icosphere.001')
me_icosphere_001.from_pydata([(0.104, 4.502, 0.8537), (0.4038, 1.406, -0.3446), (-0.7276, 2.551, -0.9296), (-1.49, 3.279, 0.4203), (-0.8297, 2.584, 1.84), (0.3407, 1.426, 1.367), (-1.21, 1.903, 0.8266), (1.498, 3.805, 0.1446), (1.608, 2.62, -0.3242), (1.555, 2.631, 1.388), (1.514, 3.681, 1.078), (0.4731, 3.769, -0.8961), (0.3034, 4.4, -0.2183), (0.387, 3.786, 1.874), (0.7432, 2.096, 1.893), (1.11, 1.911, -0.4334), (1.298, 1.7, 0.5353), (0.5532, 2.483, -1.051), (-1.01, 4.008, 0.436), (-0.4555, 3.612, -0.9214), (-0.6728, 3.513, 1.832), (-0.5086, 1.29, 0.6891), (-1.227, 2.027, -0.1072), (-0.2352, 0.724, -0.7007), (0.003618, -0.8923, 0.5238), (-0.8475, -0.2792, 0.5238), (-0.5274, 0.7197, 0.5238), (0.5215, 0.724, 0.5238), (0.8497, -0.2723, 0.5238), (0.08847, 0.2723, 0.9943), (-0.08847, -0.2723, -0.9943), (-0.003618, -0.8923, -0.5238), (0.8475, -0.2792, -0.5238), (0.4189, -1.072e-08, -0.9576), (-0.8497, -0.2723, -0.5238), (-0.705, 0.2462, -0.7314), (0.5274, 0.7197, -0.5238), (1.044, 1.276e-08, 0.05359), (0.0, -1.0, 0.0), (0.5878, -0.809, 0.0), (-0.5878, -0.809, 0.0), (-0.5878, 0.809, 0.0), (-1.044, 7.493e-09, -0.05359), (0.3226, 0.9928, 0.05359), (0.3389, -0.2462, 0.9577), (-0.4189, 6.919e-09, 0.9576), (0.2909, 1.875, -4.789), (0.2909, 1.746, -1.799), (0.7036, 1.575, -4.789), (0.5807, 1.535, -1.799), (0.546, 1.09, -4.789), (0.47, 1.194, -1.799), (0.03581, 1.09, -4.789), (0.1118, 1.194, -1.799), (-0.1218, 1.575, -4.789), (0.001132, 1.535, -1.799), (0.09973, 1.746, -2.05), (0.07243, 0.3477, -0.5416), (0.3967, 1.6, -2.167), (0.2809, 0.2457, -0.6238), (0.3112, 1.342, -2.388), (0.2209, 0.06445, -0.7791), (-0.03857, 1.328, -2.408), (-0.02467, 0.05431, -0.7929), (-0.1693, 1.577, -2.199), (-0.1164, 0.2293, -0.6462), (0.2888, 1.705, -2.331), (0.3558, 2.544, -0.4543), (0.5655, 1.508, -2.243), (0.5502, 2.406, -0.3927), (0.4467, 1.215, -2.092), (0.4667, 2.2, -0.2866), (0.09648, 1.23, -2.086), (0.2208, 2.211, -0.2826), (-0.00114, 1.533, -2.234), (0.1523, 2.424, -0.3863)], [], [(7, 12, 0), (7, 0, 10), (0, 12, 18), (9, 14, 16), (8, 15, 17), (0, 18, 20), (13, 20, 14), (1, 5, 21), (2, 1, 22), (3, 2, 22), (4, 3, 6), (5, 4, 21), (21, 4, 6), (6, 3, 22), (22, 21, 6), (22, 1, 21), (14, 4, 5), (14, 20, 4), (20, 3, 4), (20, 18, 3), (19, 2, 3), (17, 1, 2), (17, 15, 1), (16, 5, 1), (16, 14, 5), (13, 0, 20), (18, 19, 3), (18, 12, 19), (12, 11, 19), (19, 17, 2), (19, 11, 17), (11, 8, 17), (15, 16, 1), (15, 8, 16), (8, 9, 16), (9, 13, 14), (10, 0, 13), (12, 7, 11), (7, 8, 11), (9, 10, 13), (7, 10, 8), (10, 9, 8), (30, 35, 23), (30, 23, 33), (23, 35, 41), (32, 37, 39), (31, 38, 40), (23, 41, 43), (36, 43, 37), (24, 28, 44), (25, 24, 45), (26, 25, 45), (27, 26, 29), (28, 27, 44), (44, 27, 29), (29, 26, 45), (45, 44, 29), (45, 24, 44), (37, 27, 28), (37, 43, 27), (43, 26, 27), (43, 41, 26), (42, 25, 26), (40, 24, 25), (40, 38, 24), (39, 28, 24), (39, 37, 28), (36, 23, 43), (41, 42, 26), (41, 35, 42), (35, 34, 42), (42, 40, 25), (42, 34, 40), (34, 31, 40), (38, 39, 24), (38, 31, 39), (31, 32, 39), (32, 36, 37), (33, 23, 36), (35, 30, 34), (30, 31, 34), (32, 33, 36), (30, 33, 31), (33, 32, 31), (46, 47, 49, 48), (48, 49, 51, 50), (50, 51, 53, 52), (49, 47, 55, 53, 51), (52, 53, 55, 54), (54, 55, 47, 46), (46, 48, 50, 52, 54), (56, 57, 59, 58), (58, 59, 61, 60), (60, 61, 63, 62), (59, 57, 65, 63, 61), (62, 63, 65, 64), (64, 65, 57, 56), (56, 58, 60, 62, 64), (66, 67, 69, 68), (68, 69, 71, 70), (70, 71, 73, 72), (69, 67, 75, 73, 71), (72, 73, 75, 74), (74, 75, 67, 66), (66, 68, 70, 72, 74)])
me_icosphere_001.polygons.foreach_set('material_index', [0, 0, 0, 0, 0, 0, 0, 0, 0, 0, 0, 0, 0, 0, 0, 0, 0, 0, 0, 0, 0, 0, 0, 0, 0, 0, 0, 0, 0, 0, 0, 0, 0, 0, 0, 0, 0, 0, 0, 0, 0, 0, 0, 0, 0, 0, 0, 0, 0, 0, 0, 0, 0, 0, 0, 0, 0, 0, 0, 0, 0, 0, 0, 0, 0, 0, 0, 0, 0, 0, 0, 0, 0, 0, 0, 0, 0, 0, 0, 0, 0, 0, 0, 0, 1, 1, 1, 1, 1, 1, 1, 1, 1, 1, 1, 1, 1, 1, 1, 1, 1, 1, 1, 1, 1])
me_icosphere_001.materials.append(mat_leaves)
me_icosphere_001.materials.append(mat_tree_trunk)
me_icosphere_001.use_remesh_preserve_volume = False
me_icosphere_001.use_remesh_preserve_attributes = False
me_icosphere_001.use_mirror_vertex_groups = False
me_icosphere_001.update()
me_plane = bpy.data.meshes.new('Plane')
me_plane.from_pydata([(-7.999, -7.999, 0.0), (7.999, -7.999, 0.0), (-7.999, 7.999, 0.0), (7.999, 7.999, 0.0), (-7.999, 0.0, 0.0), (0.0, -7.999, 0.0), (7.999, 0.0, 0.0), (0.0, 7.999, 0.7898), (0.0, 0.0, 0.00304), (-7.999, -4.0, 0.0), (4.0, -7.999, 0.0), (7.999, 4.0, 0.0), (-4.0, 7.999, 0.1953), (-7.999, 4.0, 0.01088), (-4.0, -7.999, 0.0), (7.999, -4.0, 0.0), (4.0, 7.999, 0.0007694), (0.0, 4.0, 2.702), (0.0, -4.0, 0.0), (-4.0, 0.0, 0.217), (4.0, 0.0, 0.0), (4.0, -4.0, 0.0), (-4.0, -4.0, 0.0), (-4.0, 4.0, 4.234), (4.0, 4.0, 0.2025), (-7.999, -5.999, 0.0), (5.999, -7.999, 0.0), (7.999, 5.999, 0.0), (-5.999, 7.999, 0.0007694), (-7.999, 2.0, 0.003424), (-2.0, -7.999, 0.0), (7.999, -2.0, 0.0), (2.0, 7.999, 0.4356), (0.0, 5.999, 2.097), (0.0, -2.0, 0.0), (-5.999, 0.0, 0.001271), (2.0, 0.0, 0.01996), (-7.999, -2.0, 0.0), (2.0, -7.999, 0.0), (7.999, 2.0, 0.0), (-2.0, 7.999, 0.4356), (-7.999, 5.999, 0.0), (-5.999, -7.999, 0.0), (7.999, -5.999, 0.0), (5.999, 7.999, 0.0), (0.0, 2.0, 0.9296), (0.0, -5.999, 0.0), (-2.0, 0.0, 0.1953), (5.999, 0.0, 0.0), (4.0, -2.0, 0.0), (4.0, -5.999, 0.0), (2.0, -4.0, 0.0), (5.999, -4.0, 0.0), (-4.0, -2.0, 0.0), (-4.0, -5.999, 0.0), (-5.999, -4.0, 0.0), (-2.0, -4.0, 0.0), (-4.0, 5.999, 1.935), (-4.0, 2.0, 2.028), (-5.999, 4.0, 0.9276), (-2.0, 4.0, 3.841), (4.0, 5.999, 0.1953), (4.0, 2.0, 0.01065), (2.0, 4.0, 1.587), (5.999, 4.0, 0.0), (5.999, 2.0, 0.0), (2.0, 2.0, 0.5458), (2.0, 5.999, 1.348), (-2.0, 2.0, 1.946), (-5.999, 2.0, 0.454), (-5.999, 5.999, 0.4648), (-2.0, -5.999, 0.0), (-5.999, -5.999, 0.0), (-5.999, -2.0, 0.0), (5.999, -5.999, 0.0), (2.0, -5.999, 0.0), (2.0, -2.0, 0.0), (5.999, -2.0, 0.0), (-2.0, -2.0, 0.0), (-2.0, 5.999, 2.023), (5.999, 5.999, 0.0), (-7.999, -6.999, 0.0), (6.999, -7.999, 0.0), (7.999, 6.999, 0.0), (-6.999, 7.999, 0.0), (-7.999, 0.9999, 0.0), (-0.9999, -7.999, 0.0), (7.999, -0.9999, 0.0), (0.9999, 7.999, 0.7151), (0.0, 6.999, 1.461), (0.0, -0.9999, 0.0), (-6.999, 0.0, 0.0), (0.9999, 0.0, 0.01628), (-7.999, -3.0, 0.0), (3.0, -7.999, 0.0), (7.999, 3.0, 0.0), (-3.0, 7.999, 0.2456), (-7.999, 4.999, 0.0), (-4.999, -7.999, 0.0), (7.999, -4.999, 0.0), (4.999, 7.999, 0.0), (0.0, 3.0, 1.864), (0.0, -4.999, 0.0), (-3.0, 0.0, 0.2456), (4.999, 0.0, 0.0), (4.0, -0.9999, 0.0), (4.0, -4.999, 0.0), (0.9999, -4.0, 0.0), (4.999, -4.0, 0.0), (-4.0, -0.9999, 0.0), (-4.0, -4.999, 0.0), (-6.999, -4.0, 0.0), (-3.0, -4.0, 0.0), (-4.0, 6.999, 0.7275), (-4.0, 3.0, 3.21), (-6.999, 4.0, 0.2613), (-3.0, 4.0, 4.843), (4.0, 6.999, 0.08039), (4.0, 3.0, 0.1392), (0.9999, 4.0, 2.077), (4.999, 4.0, 0.0), (-7.999, -4.999, 0.0), (4.999, -7.999, 0.0), (7.999, 4.999, 0.0), (-4.999, 7.999, 0.08039), (-7.999, 3.0, 0.008663), (-3.0, -7.999, 0.0), (7.999, -3.0, 0.0), (3.0, 7.999, 0.151), (0.0, 4.999, 2.845), (0.0, -3.0, 0.0), (-4.999, 0.0, 0.1104), (3.0, 0.0, 0.0), (-7.999, -0.9999, 0.0), (0.9999, -7.999, 0.0), (7.999, 0.9999, 0.0), (-0.9999, 7.999, 0.704), (-7.999, 6.999, 0.0), (-6.999, -7.999, 0.0), (7.999, -6.999, 0.0), (6.999, 7.999, 0.0), (0.0, 0.9999, 0.3812), (0.0, -6.999, 0.0), (-0.9999, 0.0, 0.08039), (6.999, 0.0, 0.0), (4.0, -3.0, 0.0), (4.0, -6.999, 0.0), (3.0, -4.0, 0.0), (6.999, -4.0, 0.0), (-4.0, -3.0, 0.0), (-4.0, -6.999, 0.0), (-4.999, -4.0, 0.0), (-0.9999, -4.0, 0.0), (-4.0, 4.999, 3.44), (-4.0, 0.9999, 0.8518), (-4.999, 4.0, 2.336), (-0.9999, 4.0, 2.76), (4.0, 4.999, 0.2465), (4.0, 0.9999, 0.0), (3.0, 4.0, 0.7721), (6.999, 4.0, 0.0), (5.999, 3.0, 0.0), (5.999, 0.9999, 0.0), (4.999, 2.0, 0.0), (6.999, 2.0, 0.0), (2.0, 3.0, 0.9924), (2.0, 0.9999, 0.2114), (0.9999, 2.0, 0.8356), (3.0, 2.0, 0.2602), (2.0, 6.999, 0.9733), (2.0, 4.999, 1.566), (0.9999, 5.999, 2.021), (3.0, 5.999, 0.7066), (-2.0, 3.0, 3.386), (-2.0, 0.9999, 0.7298), (-3.0, 2.0, 2.418), (-0.9999, 2.0, 1.283), (-5.999, 3.0, 0.8029), (-5.999, 0.9999, 0.2717), (-6.999, 2.0, 0.1238), (-4.999, 2.0, 1.399), (-5.999, 6.999, 0.151), (-5.999, 4.999, 0.8464), (-6.999, 5.999, 0.08039), (-4.999, 5.999, 1.158), (-2.0, -4.999, 0.0), (-2.0, -6.999, 0.0), (-3.0, -5.999, 0.0), (-0.9999, -5.999, 0.0), (-5.999, -4.999, 0.0), (-5.999, -6.999, 0.0), (-6.999, -5.999, 0.0), (-4.999, -5.999, 0.0), (-5.999, -0.9999, 0.0), (-5.999, -3.0, 0.0), (-6.999, -2.0, 0.0), (-4.999, -2.0, 0.0), (5.999, -4.999, 0.0), (5.999, -6.999, 0.0), (4.999, -5.999, 0.0), (6.999, -5.999, 0.0), (2.0, -4.999, 0.0), (2.0, -6.999, 0.0), (0.9999, -5.999, 0.0), (3.0, -5.999, 0.0), (2.0, -0.9999, 0.0), (2.0, -3.0, 0.0), (0.9999, -2.0, 0.0), (3.0, -2.0, 0.0), (5.999, -0.9999, 0.0), (5.999, -3.0, 0.0), (4.999, -2.0, 0.0), (6.999, -2.0, 0.0), (-2.0, -0.9999, 0.0), (-2.0, -3.0, 0.0), (-3.0, -2.0, 0.0), (-0.9999, -2.0, 0.0), (-2.0, 6.999, 0.9969), (-2.0, 4.999, 3.457), (-3.0, 5.999, 2.354), (-0.9999, 5.999, 2.371), (5.999, 6.999, 0.0), (5.999, 4.999, 0.0), (4.999, 5.999, 0.0), (6.999, 5.999, 0.0), (6.999, 4.999, 0.0), (4.999, 4.999, 0.0007694), (4.999, 6.999, 0.0), (-0.9999, 4.999, 3.018), (-3.0, 4.999, 3.926), (-3.0, 6.999, 0.8876), (-0.9999, -3.0, 0.0), (-3.0, -3.0, 0.0), (-3.0, -0.9999, 0.0007694), (6.999, -3.0, 0.0), (4.999, -3.0, 0.0), (4.999, -0.9999, 0.0), (3.0, -3.0, 0.0), (0.9999, -3.0, 0.0), (0.9999, -0.9999, 0.0), (3.0, -6.999, 0.0), (0.9999, -6.999, 0.0), (0.9999, -4.999, 0.0), (6.999, -6.999, 0.0), (4.999, -6.999, 0.0), (4.999, -4.999, 0.0), (-4.999, -3.0, 0.0), (-6.999, -3.0, 0.0), (-6.999, -0.9999, 0.0), (-4.999, -6.999, 0.0), (-6.999, -6.999, 0.0), (-6.999, -4.999, 0.0), (-0.9999, -6.999, 0.0), (-3.0, -6.999, 0.0), (-3.0, -4.999, 0.0), (-4.999, 4.999, 2.006), (-6.999, 4.999, 0.2204), (-6.999, 6.999, 0.0007694), (-4.999, 0.9999, 0.4636), (-6.999, 0.9999, 0.001796), (-6.999, 3.0, 0.3029), (-0.9999, 0.9999, 0.4429), (-3.0, 0.9999, 0.9659), (-3.0, 3.0, 3.99), (3.0, 4.999, 0.883), (0.9999, 4.999, 2.018), (0.9999, 6.999, 1.352), (3.0, 0.9999, 0.08197), (0.9999, 0.9999, 0.3715), (0.9999, 3.0, 1.78), (6.999, 0.9999, 0.0), (4.999, 0.9999, 0.0), (4.999, 3.0, 0.0), (6.999, 3.0, 0.0), (3.0, 3.0, 0.5601), (3.0, 6.999, 0.4356), (-0.9999, 3.0, 2.211), (-4.999, 3.0, 2.433), (-4.999, 6.999, 0.4356), (-0.9999, -4.999, 0.0), (-4.999, -4.999, 0.0), (-4.999, -0.9999, 0.0), (6.999, -4.999, 0.0), (3.0, -4.999, 0.0), (3.0, -0.9999, 0.0), (6.999, -0.9999, 0.0), (-0.9999, -0.9999, 0.0), (-0.9999, 6.999, 1.337), (6.999, 6.999, 0.0)], [], [(83, 140, 288), (287, 7, 136), (286, 8, 143), (87, 144, 285), (105, 132, 284), (106, 147, 283), (99, 148, 282), (109, 131, 281), (110, 151, 280), (102, 152, 279), (278, 12, 124), (114, 155, 277), (276, 17, 156), (117, 128, 275), (274, 24, 159), (95, 160, 273), (161, 120, 272), (162, 163, 271), (135, 164, 270), (269, 63, 119), (268, 66, 167), (267, 62, 168), (169, 88, 266), (170, 171, 265), (157, 172, 264), (263, 60, 116), (262, 68, 175), (261, 45, 176), (177, 115, 260), (178, 179, 259), (154, 180, 258), (257, 28, 84), (256, 70, 183), (255, 57, 184), (185, 112, 254), (186, 187, 253), (142, 188, 252), (189, 111, 251), (190, 191, 250), (150, 192, 249), (193, 91, 248), (194, 195, 247), (149, 196, 246), (197, 108, 245), (198, 199, 244), (139, 200, 243), (201, 107, 242), (202, 203, 241), (146, 204, 240), (205, 92, 239), (206, 207, 238), (145, 208, 237), (209, 104, 236), (210, 211, 235), (127, 212, 234), (233, 47, 103), (214, 215, 232), (130, 216, 231), (230, 40, 96), (218, 219, 229), (129, 220, 228), (221, 100, 227), (222, 223, 226), (123, 224, 225), (225, 80, 222), (160, 222, 64), (11, 225, 160), (226, 61, 157), (24, 226, 157), (64, 226, 120), (227, 16, 117), (223, 117, 61), (80, 227, 223), (228, 79, 218), (156, 218, 60), (156, 129, 228), (153, 219, 57), (23, 229, 153), (60, 229, 116), (113, 96, 12), (57, 230, 113), (79, 230, 219), (231, 78, 214), (152, 214, 56), (18, 231, 152), (232, 53, 149), (112, 149, 22), (56, 232, 112), (233, 19, 109), (215, 109, 53), (215, 213, 233), (234, 77, 210), (148, 210, 52), (15, 234, 148), (235, 49, 145), (108, 145, 21), (52, 235, 108), (236, 20, 105), (211, 105, 49), (77, 236, 211), (237, 76, 206), (147, 206, 51), (21, 237, 147), (238, 34, 130), (107, 130, 18), (51, 238, 107), (239, 8, 90), (207, 90, 34), (76, 239, 207), (240, 75, 202), (94, 202, 38), (10, 240, 94), (241, 46, 142), (134, 142, 5), (38, 241, 134), (242, 18, 102), (203, 102, 46), (75, 242, 203), (243, 74, 198), (82, 198, 26), (1, 243, 82), (244, 50, 146), (122, 146, 10), (26, 244, 122), (245, 21, 106), (199, 106, 50), (74, 245, 199), (246, 73, 194), (151, 194, 55), (22, 246, 151), (247, 37, 93), (111, 93, 9), (55, 247, 111), (248, 4, 133), (195, 133, 37), (73, 248, 195), (249, 72, 190), (98, 190, 42), (14, 249, 98), (250, 25, 81), (138, 81, 0), (42, 250, 138), (251, 9, 121), (191, 121, 25), (72, 251, 191), (252, 71, 186), (86, 186, 30), (5, 252, 86), (253, 54, 150), (126, 150, 14), (30, 253, 126), (254, 22, 110), (187, 110, 54), (71, 254, 187), (182, 184, 70), (59, 255, 182), (155, 153, 255), (97, 183, 41), (13, 256, 97), (115, 182, 256), (257, 2, 137), (41, 257, 137), (183, 181, 257), (258, 69, 178), (131, 178, 35), (19, 258, 131), (259, 29, 85), (91, 85, 4), (35, 259, 91), (260, 13, 125), (179, 125, 29), (69, 260, 179), (174, 176, 68), (47, 261, 174), (143, 141, 261), (262, 58, 154), (103, 154, 19), (103, 174, 262), (263, 23, 114), (175, 114, 58), (175, 173, 263), (264, 67, 170), (63, 264, 170), (159, 157, 264), (265, 33, 129), (17, 265, 129), (119, 170, 265), (266, 7, 89), (171, 89, 33), (67, 266, 171), (166, 168, 66), (36, 267, 166), (132, 158, 267), (141, 167, 45), (8, 268, 141), (92, 166, 268), (101, 119, 17), (45, 269, 101), (167, 165, 269), (270, 65, 162), (144, 162, 48), (6, 270, 144), (158, 163, 62), (104, 158, 20), (48, 271, 104), (118, 120, 24), (62, 272, 118), (65, 272, 163), (273, 64, 161), (164, 161, 65), (39, 273, 164), (165, 159, 63), (66, 274, 165), (168, 118, 274), (275, 32, 169), (172, 169, 67), (61, 275, 172), (173, 156, 60), (68, 276, 173), (176, 101, 276), (277, 59, 177), (180, 177, 69), (58, 277, 180), (181, 124, 28), (70, 278, 181), (184, 113, 278), (279, 56, 185), (188, 185, 71), (46, 279, 188), (280, 55, 189), (192, 189, 72), (54, 280, 192), (281, 35, 193), (196, 193, 73), (53, 281, 196), (282, 52, 197), (200, 197, 74), (43, 282, 200), (283, 51, 201), (204, 201, 75), (50, 283, 204), (284, 36, 205), (208, 205, 76), (49, 284, 208), (285, 48, 209), (212, 209, 77), (31, 285, 212), (213, 143, 47), (216, 213, 78), (34, 286, 216), (217, 136, 40), (79, 287, 217), (220, 89, 287), (288, 44, 221), (224, 221, 80), (27, 288, 224), (83, 3, 140), (287, 89, 7), (286, 90, 8), (87, 6, 144), (105, 20, 132), (106, 21, 147), (99, 15, 148), (109, 19, 131), (110, 22, 151), (102, 18, 152), (278, 113, 12), (114, 23, 155), (276, 101, 17), (117, 16, 128), (274, 118, 24), (95, 11, 160), (161, 64, 120), (162, 65, 163), (135, 39, 164), (269, 165, 63), (268, 166, 66), (267, 158, 62), (169, 32, 88), (170, 67, 171), (157, 61, 172), (263, 173, 60), (262, 174, 68), (261, 141, 45), (177, 59, 115), (178, 69, 179), (154, 58, 180), (257, 181, 28), (256, 182, 70), (255, 153, 57), (185, 56, 112), (186, 71, 187), (142, 46, 188), (189, 55, 111), (190, 72, 191), (150, 54, 192), (193, 35, 91), (194, 73, 195), (149, 53, 196), (197, 52, 108), (198, 74, 199), (139, 43, 200), (201, 51, 107), (202, 75, 203), (146, 50, 204), (205, 36, 92), (206, 76, 207), (145, 49, 208), (209, 48, 104), (210, 77, 211), (127, 31, 212), (233, 213, 47), (214, 78, 215), (130, 34, 216), (230, 217, 40), (218, 79, 219), (129, 33, 220), (221, 44, 100), (222, 80, 223), (123, 27, 224), (225, 224, 80), (160, 225, 222), (11, 123, 225), (226, 223, 61), (24, 120, 226), (64, 222, 226), (227, 100, 16), (223, 227, 117), (80, 221, 227), (228, 220, 79), (156, 228, 218), (156, 17, 129), (153, 229, 219), (23, 116, 229), (60, 218, 229), (113, 230, 96), (57, 219, 230), (79, 217, 230), (231, 216, 78), (152, 231, 214), (18, 130, 231), (232, 215, 53), (112, 232, 149), (56, 214, 232), (233, 103, 19), (215, 233, 109), (215, 78, 213), (234, 212, 77), (148, 234, 210), (15, 127, 234), (235, 211, 49), (108, 235, 145), (52, 210, 235), (236, 104, 20), (211, 236, 105), (77, 209, 236), (237, 208, 76), (147, 237, 206), (21, 145, 237), (238, 207, 34), (107, 238, 130), (51, 206, 238), (239, 92, 8), (207, 239, 90), (76, 205, 239), (240, 204, 75), (94, 240, 202), (10, 146, 240), (241, 203, 46), (134, 241, 142), (38, 202, 241), (242, 107, 18), (203, 242, 102), (75, 201, 242), (243, 200, 74), (82, 243, 198), (1, 139, 243), (244, 199, 50), (122, 244, 146), (26, 198, 244), (245, 108, 21), (199, 245, 106), (74, 197, 245), (246, 196, 73), (151, 246, 194), (22, 149, 246), (247, 195, 37), (111, 247, 93), (55, 194, 247), (248, 91, 4), (195, 248, 133), (73, 193, 248), (249, 192, 72), (98, 249, 190), (14, 150, 249), (250, 191, 25), (138, 250, 81), (42, 190, 250), (251, 111, 9), (191, 251, 121), (72, 189, 251), (252, 188, 71), (86, 252, 186), (5, 142, 252), (253, 187, 54), (126, 253, 150), (30, 186, 253), (254, 112, 22), (187, 254, 110), (71, 185, 254), (182, 255, 184), (59, 155, 255), (155, 23, 153), (97, 256, 183), (13, 115, 256), (115, 59, 182), (257, 84, 2), (41, 183, 257), (183, 70, 181), (258, 180, 69), (131, 258, 178), (19, 154, 258), (259, 179, 29), (91, 259, 85), (35, 178, 259), (260, 115, 13), (179, 260, 125), (69, 177, 260), (174, 261, 176), (47, 143, 261), (143, 8, 141), (262, 175, 58), (103, 262, 154), (103, 47, 174), (263, 116, 23), (175, 263, 114), (175, 68, 173), (264, 172, 67), (63, 159, 264), (159, 24, 157), (265, 171, 33), (17, 119, 265), (119, 63, 170), (266, 88, 7), (171, 266, 89), (67, 169, 266), (166, 267, 168), (36, 132, 267), (132, 20, 158), (141, 268, 167), (8, 92, 268), (92, 36, 166), (101, 269, 119), (45, 167, 269), (167, 66, 165), (270, 164, 65), (144, 270, 162), (6, 135, 270), (158, 271, 163), (104, 271, 158), (48, 162, 271), (118, 272, 120), (62, 163, 272), (65, 161, 272), (273, 160, 64), (164, 273, 161), (39, 95, 273), (165, 274, 159), (66, 168, 274), (168, 62, 118), (275, 128, 32), (172, 275, 169), (61, 117, 275), (173, 276, 156), (68, 176, 276), (176, 45, 101), (277, 155, 59), (180, 277, 177), (58, 114, 277), (181, 278, 124), (70, 184, 278), (184, 57, 113), (279, 152, 56), (188, 279, 185), (46, 102, 279), (280, 151, 55), (192, 280, 189), (54, 110, 280), (281, 131, 35), (196, 281, 193), (53, 109, 281), (282, 148, 52), (200, 282, 197), (43, 99, 282), (283, 147, 51), (204, 283, 201), (50, 106, 283), (284, 132, 36), (208, 284, 205), (49, 105, 284), (285, 144, 48), (212, 285, 209), (31, 87, 285), (213, 286, 143), (216, 286, 213), (34, 90, 286), (217, 287, 136), (79, 220, 287), (220, 33, 89), (288, 140, 44), (224, 288, 221), (27, 83, 288)])
me_plane.polygons.foreach_set('material_index', [0, 1, 0, 0, 0, 0, 0, 0, 0, 0, 0, 1, 2, 0, 1, 0, 0, 0, 0, 1, 1, 0, 1, 1, 1, 2, 1, 1, 0, 0, 1, 0, 0, 1, 0, 0, 0, 0, 0, 0, 0, 0, 0, 0, 0, 0, 0, 0, 0, 0, 0, 0, 0, 0, 0, 0, 0, 0, 1, 2, 2, 0, 0, 0, 0, 0, 0, 0, 0, 0, 0, 0, 0, 1, 2, 2, 1, 2, 2, 1, 1, 1, 0, 0, 0, 0, 0, 0, 0, 0, 0, 0, 0, 0, 0, 0, 0, 0, 0, 0, 0, 0, 0, 0, 0, 0, 0, 0, 0, 0, 0, 0, 0, 0, 0, 0, 0, 0, 0, 0, 0, 0, 0, 0, 0, 0, 0, 0, 0, 0, 0, 0, 0, 0, 0, 0, 0, 0, 0, 0, 0, 0, 0, 0, 0, 0, 0, 0, 0, 0, 0, 0, 0, 0, 1, 1, 1, 0, 0, 1, 0, 0, 0, 0, 0, 0, 0, 0, 0, 0, 0, 0, 1, 0, 0, 1, 0, 1, 2, 1, 2, 1, 1, 1, 2, 2, 1, 1, 1, 1, 0, 0, 0, 1, 0, 0, 2, 1, 1, 0, 0, 0, 0, 0, 0, 0, 0, 0, 0, 0, 0, 1, 1, 0, 1, 1, 1, 2, 1, 1, 1, 1, 1, 0, 1, 1, 0, 0, 0, 0, 0, 0, 0, 0, 0, 0, 0, 0, 0, 0, 0, 0, 0, 0, 0, 0, 0, 0, 0, 0, 1, 1, 1, 0, 0, 0, 0, 1, 0, 0, 0, 0, 0, 0, 0, 0, 1, 2, 2, 0, 0, 0, 0, 0, 0, 1, 0, 0, 1, 1, 1, 2, 1, 0, 1, 0, 1, 0, 1, 1, 0, 0, 0, 0, 0, 0, 0, 0, 0, 0, 0, 0, 0, 0, 0, 0, 0, 0, 0, 0, 0, 0, 0, 0, 1, 1, 2, 0, 0, 0, 0, 0, 0, 0, 0, 0, 0, 0, 0, 1, 2, 2, 2, 2, 2, 1, 1, 1, 0, 0, 0, 0, 0, 0, 0, 0, 0, 0, 0, 0, 0, 0, 0, 0, 0, 0, 0, 0, 0, 0, 0, 0, 0, 0, 0, 0, 0, 0, 0, 0, 0, 0, 0, 0, 0, 0, 0, 0, 0, 0, 0, 0, 0, 0, 0, 0, 0, 0, 0, 0, 0, 0, 0, 0, 0, 0, 0, 0, 0, 0, 0, 0, 0, 0, 0, 0, 0, 0, 0, 0, 1, 1, 2, 0, 0, 1, 0, 0, 0, 1, 0, 0, 0, 0, 0, 0, 0, 0, 1, 0, 0, 1, 1, 0, 2, 2, 1, 1, 1, 0, 1, 2, 1, 1, 1, 1, 0, 0, 0, 0, 0, 0, 1, 1, 1, 0, 0, 0, 0, 0, 0, 0, 0, 0, 0, 0, 0, 1, 0, 0, 1, 1, 0, 2, 1, 1, 1, 1, 1, 0, 1, 1, 0, 0, 0, 0, 0, 0, 0, 0, 0, 0, 0, 0, 0, 0, 0, 0, 0, 0, 0, 0, 0, 0, 0, 0, 1, 1, 1, 0, 0, 0])
me_plane.materials.append(mat_ground)
me_plane.materials.append(mat_mountain_ground)
me_plane.materials.append(mat_mountain_snow)
me_plane.use_remesh_preserve_volume = False
me_plane.use_remesh_preserve_attributes = False
me_plane.use_mirror_vertex_groups = False
me_plane.update()

# ---- objects
ob_plane_001 = bpy.data.objects.new('Plane.001', me_plane_001)
ob_sun = bpy.data.objects.new('Sun', light_sun)
ob_icosphere_011 = bpy.data.objects.new('Icosphere.011', me_icosphere_012)
ob_icosphere_010 = bpy.data.objects.new('Icosphere.010', me_icosphere_011)
ob_icosphere_009 = bpy.data.objects.new('Icosphere.009', me_icosphere_010)
ob_icosphere_008 = bpy.data.objects.new('Icosphere.008', me_icosphere_009)
ob_icosphere_007 = bpy.data.objects.new('Icosphere.007', me_icosphere_008)
ob_icosphere_006 = bpy.data.objects.new('Icosphere.006', me_icosphere_007)
ob_icosphere_005 = bpy.data.objects.new('Icosphere.005', me_icosphere_006)
ob_icosphere_004 = bpy.data.objects.new('Icosphere.004', me_icosphere_005)
ob_icosphere_003 = bpy.data.objects.new('Icosphere.003', me_icosphere_004)
ob_icosphere_002 = bpy.data.objects.new('Icosphere.002', me_icosphere_003)
ob_icosphere_001 = bpy.data.objects.new('Icosphere.001', me_icosphere_001)
ob_plane = bpy.data.objects.new('Plane', me_plane)
ob_camera = bpy.data.objects.new('Camera', cam_camera)

# ---- transforms, parenting, visibility, modifiers, constraints
ob_plane_001.location = (-10.94, 12.35, 13.98)
ob_plane_001.rotation_euler = (1.132, -1.353, -1.532)
ob_plane_001.scale = (23.15, 23.15, 23.15)
ob_plane_001.hide_viewport = True
ob_plane_001.hide_render = True
ob_plane_001.lineart.crease_threshold = 0.0
ob_sun.location = (15.36, 14.19, 9.76)
ob_sun.rotation_euler = (-0.598, 0.5427, -0.2343)
ob_sun.lineart.crease_threshold = 0.0
ob_icosphere_011.location = (4.942, 3.068, 4.355)
ob_icosphere_011.rotation_euler = (0.0, 0.0, -1.865)
ob_icosphere_011.scale = (0.7078, 0.7078, 0.7078)
ob_icosphere_011.lineart.crease_threshold = 0.0
_m = ob_icosphere_011.modifiers.new('Decimate', 'DECIMATE')
_m.ratio = 0.3292
_m.use_collapse_triangulate = True
ob_icosphere_010.location = (5.865, 9.432, 7.499)
ob_icosphere_010.rotation_euler = (0.0, -0.0, 0.06226)
ob_icosphere_010.scale = (0.9436, 0.9436, 0.9436)
ob_icosphere_010.lineart.crease_threshold = 0.0
ob_icosphere_009.location = (-5.05, -4.71, 1.481)
ob_icosphere_009.rotation_euler = (0.0, -0.0, 3.767)
ob_icosphere_009.scale = (0.3072, 0.3072, 0.3072)
ob_icosphere_009.lineart.crease_threshold = 0.0
ob_icosphere_008.location = (-2.482, -2.719, 1.481)
ob_icosphere_008.rotation_euler = (-4.717e-10, -1.021e-10, 2.666)
ob_icosphere_008.scale = (0.3072, 0.3072, 0.3072)
ob_icosphere_008.lineart.crease_threshold = 0.0
ob_icosphere_007.location = (5.917, 5.483, 7.499)
ob_icosphere_007.scale = (0.9436, 0.9436, 0.9436)
ob_icosphere_007.lineart.crease_threshold = 0.0
ob_icosphere_006.location = (-5.928, 2.242, 7.499)
ob_icosphere_006.scale = (0.9436, 0.9436, 0.9436)
ob_icosphere_006.lineart.crease_threshold = 0.0
ob_icosphere_005.location = (-7.175, 3.114, 7.499)
ob_icosphere_005.scale = (0.9436, 0.9436, 0.9436)
ob_icosphere_005.lineart.crease_threshold = 0.0
ob_icosphere_004.location = (0.04615, 1.373, 7.499)
ob_icosphere_004.rotation_euler = (0.0, -0.0, -0.1657)
ob_icosphere_004.scale = (0.9436, 0.9436, 0.9436)
ob_icosphere_004.lineart.crease_threshold = 0.0
ob_icosphere_003.location = (0.9294, 2.616, 7.499)
ob_icosphere_003.scale = (0.9436, 0.9436, 0.9436)
ob_icosphere_003.lineart.crease_threshold = 0.0
ob_icosphere_002.location = (1.1, 2.048, 5.402)
ob_icosphere_002.rotation_euler = (0.0, 0.0, -1.865)
ob_icosphere_002.scale = (0.7078, 0.7078, 0.7078)
ob_icosphere_002.lineart.crease_threshold = 0.0
_m = ob_icosphere_002.modifiers.new('Decimate', 'DECIMATE')
_m.ratio = 0.3292
_m.use_collapse_triangulate = True
ob_icosphere_001.location = (5.129, -3.251, 1.481)
ob_icosphere_001.rotation_euler = (-8.712e-10, 1.26e-09, 1.932)
ob_icosphere_001.scale = (0.3072, 0.3072, 0.3072)
ob_icosphere_001.lineart.crease_threshold = 0.0
ob_plane.location = (0.0, 0.0, 0.0)
ob_plane.scale = (1.183, 1.183, 1.183)
ob_plane.lineart.crease_threshold = 0.0
ob_camera.location = (-1.654, -32.57, 9.211)
ob_camera.rotation_euler = (1.375, -4.879e-06, -0.03907)
ob_camera.scale = (1.0, 1.0, 1.0)
ob_camera.lock_rotations_4d = False
ob_camera.empty_display_type = 'ARROWS'
ob_camera.color = (0.0, 0.0, 0.0, 0.0)
ob_camera.display_type = 'WIRE'
ob_camera.lineart.crease_threshold = 0.0

# ---- collection membership
col_collection_1.objects.link(ob_plane_001)
col_collection_1.objects.link(ob_sun)
col_collection_1.objects.link(ob_icosphere_011)
col_collection_1.objects.link(ob_icosphere_010)
col_collection_1.objects.link(ob_icosphere_009)
col_collection_1.objects.link(ob_icosphere_008)
col_collection_1.objects.link(ob_icosphere_007)
col_collection_1.objects.link(ob_icosphere_006)
col_collection_1.objects.link(ob_icosphere_005)
col_collection_1.objects.link(ob_icosphere_004)
col_collection_1.objects.link(ob_icosphere_003)
col_collection_1.objects.link(ob_icosphere_002)
col_collection_1.objects.link(ob_icosphere_001)
col_collection_1.objects.link(ob_plane)
col_collection_1.objects.link(ob_camera)

# ---- scene / render settings (as saved in the file)
scene.camera = ob_camera
scene.frame_start = 1; scene.frame_end = 250; scene.frame_set(1)
scene.render.engine = 'BLENDER_EEVEE_NEXT'
scene.render.dither_intensity = 0.0
scene.cycles.use_denoising = False
scene.cycles.samples = 128
scene.cycles.sampling_pattern = 'TABULATED_SOBOL'
scene.cycles.light_sampling_threshold = 0.0
scene.cycles.use_adaptive_sampling = False
scene.cycles.use_light_tree = False
scene.cycles.blur_glossy = 0.0
scene.cycles.sample_clamp_indirect = 0.0
scene.view_settings.view_transform = 'Standard'
bpy.context.view_layer.update()
